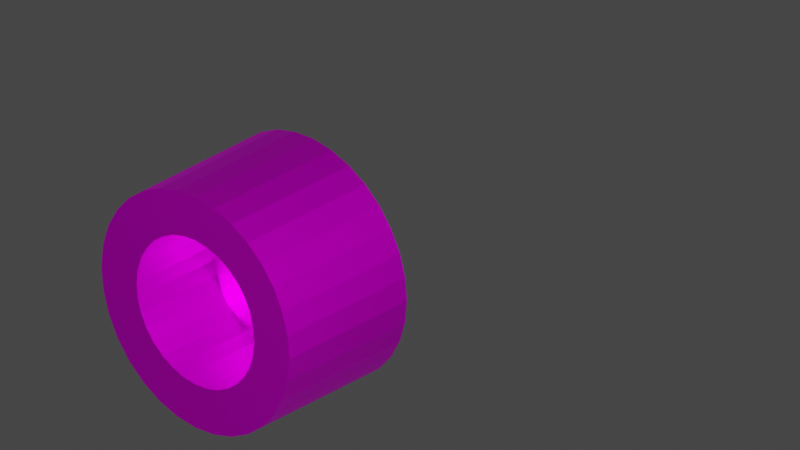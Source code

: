 # Source: models_scene.blend  (saved by Blender 3.3.6; exported with 4.5.12 LTS)
import bpy
from mathutils import Matrix  # noqa: F401  (used for matrix-valued properties, if any)

bpy.ops.wm.read_factory_settings(use_empty=True)
scene = bpy.context.scene
scene.name = 'Scene'

# ---- collections
col_collection = bpy.data.collections.new('Collection'); scene.collection.children.link(col_collection)

# ---- images (referenced by path relative to the original .blend; pixels are not part of the script)
import os
ASSET_DIR = os.environ.get("B2B_ASSET_DIR", "")  # directory of the original .blend (textures are referenced by path, not embedded)
HERE = os.path.dirname(os.path.abspath(__file__))  # packed textures are extracted next to this script under _unpacked/

def load_image(name, relpath, width, height, colorspace="sRGB"):
    """Load a texture the original file referenced (path relative to the .blend, or extracted next to this script)."""
    p = next((c for c in (os.path.join(HERE, relpath), os.path.join(ASSET_DIR, relpath)) if relpath and os.path.exists(c)), "")
    if p:
        img = bpy.data.images.load(p, check_existing=True)
        img.name = name
    else:  # same state as the original file: an image datablock whose file is absent (Cycles renders it pink)
        img = bpy.data.images.new(name, width, height)
        img.source = "FILE"
        img.filepath = "//" + (relpath or name)
    img.colorspace_settings.name = colorspace
    return img
img_color_palette_png = load_image('color_palette.png', 'color_palette.png', 1024, 1024, 'sRGB')
img_metallic_texture_png = load_image('metallic_texture.png', 'metallic_texture.png', 1024, 1024, 'sRGB')

# ---- materials (node trees are filled in below, after node groups)
mat_red2 = bpy.data.materials.new('Red2')
mat_red2.use_transparent_shadow = False
mat_red1 = bpy.data.materials.new('Red1')
mat_red1.alpha_threshold = 0.0
mat_red1.use_transparent_shadow = False
mat_red1.roughness = 0.5
mat_red1.line_color = (0.0, 0.0, 0.0, 1.0)
mat_red3 = bpy.data.materials.new('Red3')
mat_red3.use_transparent_shadow = False
mat_redtestsmart = bpy.data.materials.new('RedTestSmart')
mat_redtestsmart.use_transparent_shadow = False
mat_grass = bpy.data.materials.new('Grass')
mat_grass.use_transparent_shadow = False
mat_lava = bpy.data.materials.new('Lava')
mat_lava.use_transparent_shadow = False
mat_dirtgray = bpy.data.materials.new('DirtGray')
mat_dirtgray.use_transparent_shadow = False
mat_dirtbrown = bpy.data.materials.new('DirtBrown')
mat_dirtbrown.use_transparent_shadow = False
mat_grass2 = bpy.data.materials.new('Grass2')
mat_grass2.use_transparent_shadow = False
mat_tileselector = bpy.data.materials.new('TileSelector')
mat_tileselector.use_transparent_shadow = False
mat_wheat = bpy.data.materials.new('Wheat')
mat_wheat.use_transparent_shadow = False
mat_wood = bpy.data.materials.new('Wood')
mat_wood.use_transparent_shadow = False
mat_clay = bpy.data.materials.new('Clay')
mat_clay.use_transparent_shadow = False
mat_grass3 = bpy.data.materials.new('Grass3')
mat_grass3.use_transparent_shadow = False
mat_bricks = bpy.data.materials.new('Bricks')
mat_bricks.use_transparent_shadow = False
mat_weaponweak = bpy.data.materials.new('WeaponWeak')
mat_weaponweak.use_transparent_shadow = False
mat_weaponstrong = bpy.data.materials.new('WeaponStrong')
mat_weaponstrong.use_transparent_shadow = False

# ---- material node trees
mat_red2.use_nodes = True; mat_red2.node_tree.nodes.clear()
_N = mat_red2.node_tree.nodes; _L = mat_red2.node_tree.links
n0 = _N.new('ShaderNodeBsdfPrincipled'); n0.name = 'Principled BSDF'; n0.location = (10, 300)
n0.distribution = 'GGX'
n0.subsurface_method = 'RANDOM_WALK_SKIN'
n0.inputs[3].default_value = 1.45
n0.inputs[27].default_value = (0.0, 0.0, 0.0, 1.0)
n0.inputs[28].default_value = 1.0
n1 = _N.new('ShaderNodeOutputMaterial'); n1.name = 'Material Output'; n1.location = (300, 300)
n2 = _N.new('ShaderNodeTexImage'); n2.name = 'Image Texture'; n2.location = (-443, 208)
n2.image = img_color_palette_png
_L.new(n0.outputs[0], n1.inputs[0])
_L.new(n2.outputs[0], n0.inputs[0])
n1.is_active_output = True
mat_red1.use_nodes = True; mat_red1.node_tree.nodes.clear()
_N = mat_red1.node_tree.nodes; _L = mat_red1.node_tree.links
n0 = _N.new('ShaderNodeOutputMaterial'); n0.name = 'Material Output'; n0.location = (300, 300)
n1 = _N.new('ShaderNodeBsdfPrincipled'); n1.name = 'Principled BSDF'; n1.location = (10, 300)
n1.distribution = 'GGX'
n1.subsurface_method = 'RANDOM_WALK_SKIN'
n1.inputs[3].default_value = 1.45
n1.inputs[27].default_value = (0.0, 0.0, 0.0, 1.0)
n1.inputs[28].default_value = 1.0
n2 = _N.new('ShaderNodeTexImage'); n2.name = 'Image Texture'; n2.location = (-354, 297)
n2.image = img_color_palette_png
_L.new(n1.outputs[0], n0.inputs[0])
_L.new(n2.outputs[0], n1.inputs[0])
n0.is_active_output = True
mat_red3.use_nodes = True; mat_red3.node_tree.nodes.clear()
_N = mat_red3.node_tree.nodes; _L = mat_red3.node_tree.links
n0 = _N.new('ShaderNodeBsdfPrincipled'); n0.name = 'Principled BSDF'; n0.location = (10, 300)
n0.distribution = 'GGX'
n0.subsurface_method = 'RANDOM_WALK_SKIN'
n0.inputs[3].default_value = 1.45
n0.inputs[27].default_value = (0.0, 0.0, 0.0, 1.0)
n0.inputs[28].default_value = 1.0
n1 = _N.new('ShaderNodeOutputMaterial'); n1.name = 'Material Output'; n1.location = (300, 300)
n2 = _N.new('ShaderNodeTexImage'); n2.name = 'Image Texture'; n2.location = (-443, 208)
n2.image = img_color_palette_png
_L.new(n0.outputs[0], n1.inputs[0])
_L.new(n2.outputs[0], n0.inputs[0])
n1.is_active_output = True
mat_redtestsmart.use_nodes = True; mat_redtestsmart.node_tree.nodes.clear()
_N = mat_redtestsmart.node_tree.nodes; _L = mat_redtestsmart.node_tree.links
n0 = _N.new('ShaderNodeOutputMaterial'); n0.name = 'Material Output'; n0.location = (300, 300)
n1 = _N.new('ShaderNodeTexImage'); n1.name = 'Image Texture'; n1.location = (-443, 208)
n1.image = img_color_palette_png
n2 = _N.new('ShaderNodeBsdfPrincipled'); n2.name = 'Principled BSDF'; n2.location = (10, 300)
n2.distribution = 'GGX'
n2.subsurface_method = 'RANDOM_WALK_SKIN'
n2.inputs[3].default_value = 1.45
n2.inputs[27].default_value = (0.0, 0.0, 0.0, 1.0)
n2.inputs[28].default_value = 1.0
_L.new(n2.outputs[0], n0.inputs[0])
_L.new(n1.outputs[0], n2.inputs[0])
n0.is_active_output = True
mat_grass.use_nodes = True; mat_grass.node_tree.nodes.clear()
_N = mat_grass.node_tree.nodes; _L = mat_grass.node_tree.links
n0 = _N.new('ShaderNodeBsdfPrincipled'); n0.name = 'Principled BSDF'; n0.location = (10, 300)
n0.distribution = 'GGX'
n0.subsurface_method = 'RANDOM_WALK_SKIN'
n0.inputs[3].default_value = 1.45
n0.inputs[27].default_value = (0.0, 0.0, 0.0, 1.0)
n0.inputs[28].default_value = 1.0
n1 = _N.new('ShaderNodeOutputMaterial'); n1.name = 'Material Output'; n1.location = (300, 300)
n2 = _N.new('ShaderNodeTexImage'); n2.name = 'Image Texture'; n2.location = (-384, 265)
n2.image = img_color_palette_png
_L.new(n0.outputs[0], n1.inputs[0])
_L.new(n2.outputs[0], n0.inputs[0])
n1.is_active_output = True
mat_lava.use_nodes = True; mat_lava.node_tree.nodes.clear()
_N = mat_lava.node_tree.nodes; _L = mat_lava.node_tree.links
n0 = _N.new('ShaderNodeBsdfPrincipled'); n0.name = 'Principled BSDF'; n0.location = (10, 300)
n0.distribution = 'GGX'
n0.subsurface_method = 'RANDOM_WALK_SKIN'
n0.inputs[3].default_value = 1.45
n0.inputs[27].default_value = (0.0, 0.0, 0.0, 1.0)
n0.inputs[28].default_value = 1.0
n1 = _N.new('ShaderNodeOutputMaterial'); n1.name = 'Material Output'; n1.location = (300, 300)
n2 = _N.new('ShaderNodeTexImage'); n2.name = 'Image Texture'; n2.location = (-384, 265)
n2.image = img_color_palette_png
_L.new(n0.outputs[0], n1.inputs[0])
_L.new(n2.outputs[0], n0.inputs[0])
n1.is_active_output = True
mat_dirtgray.use_nodes = True; mat_dirtgray.node_tree.nodes.clear()
_N = mat_dirtgray.node_tree.nodes; _L = mat_dirtgray.node_tree.links
n0 = _N.new('ShaderNodeBsdfPrincipled'); n0.name = 'Principled BSDF'; n0.location = (10, 300)
n0.distribution = 'GGX'
n0.subsurface_method = 'RANDOM_WALK_SKIN'
n0.inputs[3].default_value = 1.45
n0.inputs[27].default_value = (0.0, 0.0, 0.0, 1.0)
n0.inputs[28].default_value = 1.0
n1 = _N.new('ShaderNodeOutputMaterial'); n1.name = 'Material Output'; n1.location = (300, 300)
n2 = _N.new('ShaderNodeTexImage'); n2.name = 'Image Texture'; n2.location = (-384, 265)
n2.image = img_color_palette_png
_L.new(n0.outputs[0], n1.inputs[0])
_L.new(n2.outputs[0], n0.inputs[0])
n1.is_active_output = True
mat_dirtbrown.use_nodes = True; mat_dirtbrown.node_tree.nodes.clear()
_N = mat_dirtbrown.node_tree.nodes; _L = mat_dirtbrown.node_tree.links
n0 = _N.new('ShaderNodeBsdfPrincipled'); n0.name = 'Principled BSDF'; n0.location = (10, 300)
n0.distribution = 'GGX'
n0.subsurface_method = 'RANDOM_WALK_SKIN'
n0.inputs[3].default_value = 1.45
n0.inputs[27].default_value = (0.0, 0.0, 0.0, 1.0)
n0.inputs[28].default_value = 1.0
n1 = _N.new('ShaderNodeOutputMaterial'); n1.name = 'Material Output'; n1.location = (300, 300)
n2 = _N.new('ShaderNodeTexImage'); n2.name = 'Image Texture'; n2.location = (-384, 265)
n2.image = img_color_palette_png
_L.new(n0.outputs[0], n1.inputs[0])
_L.new(n2.outputs[0], n0.inputs[0])
n1.is_active_output = True
mat_grass2.use_nodes = True; mat_grass2.node_tree.nodes.clear()
_N = mat_grass2.node_tree.nodes; _L = mat_grass2.node_tree.links
n0 = _N.new('ShaderNodeBsdfPrincipled'); n0.name = 'Principled BSDF'; n0.location = (10, 300)
n0.distribution = 'GGX'
n0.subsurface_method = 'RANDOM_WALK_SKIN'
n0.inputs[3].default_value = 1.45
n0.inputs[27].default_value = (0.0, 0.0, 0.0, 1.0)
n0.inputs[28].default_value = 1.0
n1 = _N.new('ShaderNodeOutputMaterial'); n1.name = 'Material Output'; n1.location = (300, 300)
n2 = _N.new('ShaderNodeTexImage'); n2.name = 'Image Texture'; n2.location = (-384, 265)
n2.image = img_color_palette_png
_L.new(n0.outputs[0], n1.inputs[0])
_L.new(n2.outputs[0], n0.inputs[0])
n1.is_active_output = True
mat_tileselector.use_nodes = True; mat_tileselector.node_tree.nodes.clear()
_N = mat_tileselector.node_tree.nodes; _L = mat_tileselector.node_tree.links
n0 = _N.new('ShaderNodeBsdfPrincipled'); n0.name = 'Principled BSDF'; n0.location = (10, 300)
n0.distribution = 'GGX'
n0.subsurface_method = 'RANDOM_WALK_SKIN'
n0.inputs[3].default_value = 1.45
n0.inputs[27].default_value = (0.0, 0.0, 0.0, 1.0)
n0.inputs[28].default_value = 1.0
n1 = _N.new('ShaderNodeOutputMaterial'); n1.name = 'Material Output'; n1.location = (300, 300)
n2 = _N.new('ShaderNodeTexImage'); n2.name = 'Image Texture'; n2.location = (-364, 262)
n2.image = img_color_palette_png
_L.new(n0.outputs[0], n1.inputs[0])
_L.new(n2.outputs[0], n0.inputs[0])
n1.is_active_output = True
mat_wheat.use_nodes = True; mat_wheat.node_tree.nodes.clear()
_N = mat_wheat.node_tree.nodes; _L = mat_wheat.node_tree.links
n0 = _N.new('ShaderNodeBsdfPrincipled'); n0.name = 'Principled BSDF'; n0.location = (10, 300)
n0.distribution = 'GGX'
n0.subsurface_method = 'RANDOM_WALK_SKIN'
n0.inputs[3].default_value = 1.45
n0.inputs[27].default_value = (0.0, 0.0, 0.0, 1.0)
n0.inputs[28].default_value = 1.0
n1 = _N.new('ShaderNodeOutputMaterial'); n1.name = 'Material Output'; n1.location = (300, 300)
n2 = _N.new('ShaderNodeTexImage'); n2.name = 'Image Texture'; n2.location = (-384, 265)
n2.image = img_color_palette_png
_L.new(n0.outputs[0], n1.inputs[0])
_L.new(n2.outputs[0], n0.inputs[0])
n1.is_active_output = True
mat_wood.use_nodes = True; mat_wood.node_tree.nodes.clear()
_N = mat_wood.node_tree.nodes; _L = mat_wood.node_tree.links
n0 = _N.new('ShaderNodeBsdfPrincipled'); n0.name = 'Principled BSDF'; n0.location = (10, 300)
n0.distribution = 'GGX'
n0.subsurface_method = 'RANDOM_WALK_SKIN'
n0.inputs[3].default_value = 1.45
n0.inputs[27].default_value = (0.0, 0.0, 0.0, 1.0)
n0.inputs[28].default_value = 1.0
n1 = _N.new('ShaderNodeOutputMaterial'); n1.name = 'Material Output'; n1.location = (300, 300)
n2 = _N.new('ShaderNodeTexImage'); n2.name = 'Image Texture'; n2.location = (-384, 265)
n2.image = img_color_palette_png
_L.new(n0.outputs[0], n1.inputs[0])
_L.new(n2.outputs[0], n0.inputs[0])
n1.is_active_output = True
mat_clay.use_nodes = True; mat_clay.node_tree.nodes.clear()
_N = mat_clay.node_tree.nodes; _L = mat_clay.node_tree.links
n0 = _N.new('ShaderNodeBsdfPrincipled'); n0.name = 'Principled BSDF'; n0.location = (10, 300)
n0.distribution = 'GGX'
n0.subsurface_method = 'RANDOM_WALK_SKIN'
n0.inputs[3].default_value = 1.45
n0.inputs[27].default_value = (0.0, 0.0, 0.0, 1.0)
n0.inputs[28].default_value = 1.0
n1 = _N.new('ShaderNodeOutputMaterial'); n1.name = 'Material Output'; n1.location = (300, 300)
n2 = _N.new('ShaderNodeTexImage'); n2.name = 'Image Texture'; n2.location = (-384, 265)
n2.image = img_color_palette_png
_L.new(n0.outputs[0], n1.inputs[0])
_L.new(n2.outputs[0], n0.inputs[0])
n1.is_active_output = True
mat_grass3.use_nodes = True; mat_grass3.node_tree.nodes.clear()
_N = mat_grass3.node_tree.nodes; _L = mat_grass3.node_tree.links
n0 = _N.new('ShaderNodeBsdfPrincipled'); n0.name = 'Principled BSDF'; n0.location = (10, 300)
n0.distribution = 'GGX'
n0.subsurface_method = 'RANDOM_WALK_SKIN'
n0.inputs[3].default_value = 1.45
n0.inputs[27].default_value = (0.0, 0.0, 0.0, 1.0)
n0.inputs[28].default_value = 1.0
n1 = _N.new('ShaderNodeOutputMaterial'); n1.name = 'Material Output'; n1.location = (300, 300)
n2 = _N.new('ShaderNodeTexImage'); n2.name = 'Image Texture'; n2.location = (-448, 398)
n2.image = img_color_palette_png
_L.new(n0.outputs[0], n1.inputs[0])
_L.new(n2.outputs[0], n0.inputs[0])
n1.is_active_output = True
mat_bricks.use_nodes = True; mat_bricks.node_tree.nodes.clear()
_N = mat_bricks.node_tree.nodes; _L = mat_bricks.node_tree.links
n0 = _N.new('ShaderNodeBsdfPrincipled'); n0.name = 'Principled BSDF'; n0.location = (10, 300)
n0.distribution = 'GGX'
n0.subsurface_method = 'RANDOM_WALK_SKIN'
n0.inputs[3].default_value = 1.45
n0.inputs[27].default_value = (0.0, 0.0, 0.0, 1.0)
n0.inputs[28].default_value = 1.0
n1 = _N.new('ShaderNodeOutputMaterial'); n1.name = 'Material Output'; n1.location = (300, 300)
n2 = _N.new('ShaderNodeTexImage'); n2.name = 'Image Texture'; n2.location = (-487, 262)
n2.image = img_color_palette_png
_L.new(n0.outputs[0], n1.inputs[0])
_L.new(n2.outputs[0], n0.inputs[0])
n1.is_active_output = True
mat_weaponweak.use_nodes = True; mat_weaponweak.node_tree.nodes.clear()
_N = mat_weaponweak.node_tree.nodes; _L = mat_weaponweak.node_tree.links
n0 = _N.new('ShaderNodeBsdfPrincipled'); n0.name = 'Principled BSDF'; n0.location = (-155, 385)
n0.distribution = 'GGX'
n0.subsurface_method = 'RANDOM_WALK_SKIN'
n0.inputs[1].default_value = 1.0
n0.inputs[3].default_value = 1.45
n0.inputs[27].default_value = (0.0, 0.0, 0.0, 1.0)
n0.inputs[28].default_value = 1.0
n1 = _N.new('ShaderNodeOutputMaterial'); n1.name = 'Material Output'; n1.location = (135, 385)
n2 = _N.new('ShaderNodeTexImage'); n2.name = 'Image Texture'; n2.location = (-512, 278)
n2.image = img_metallic_texture_png
_L.new(n0.outputs[0], n1.inputs[0])
_L.new(n2.outputs[0], n0.inputs[0])
n1.is_active_output = True
mat_weaponstrong.use_nodes = True; mat_weaponstrong.node_tree.nodes.clear()
_N = mat_weaponstrong.node_tree.nodes; _L = mat_weaponstrong.node_tree.links
n0 = _N.new('ShaderNodeBsdfPrincipled'); n0.name = 'Principled BSDF'; n0.location = (-155, 385)
n0.distribution = 'GGX'
n0.subsurface_method = 'RANDOM_WALK_SKIN'
n0.inputs[1].default_value = 1.0
n0.inputs[3].default_value = 1.45
n0.inputs[27].default_value = (0.0, 0.0, 0.0, 1.0)
n0.inputs[28].default_value = 1.0
n1 = _N.new('ShaderNodeOutputMaterial'); n1.name = 'Material Output'; n1.location = (135, 385)
n2 = _N.new('ShaderNodeTexImage'); n2.name = 'Image Texture'; n2.location = (-512, 278)
n2.image = img_metallic_texture_png
_L.new(n0.outputs[0], n1.inputs[0])
_L.new(n2.outputs[0], n0.inputs[0])
n1.is_active_output = True

# ---- world
world_world = bpy.data.worlds.new('World'); scene.world = world_world
world_world.use_nodes = True; world_world.node_tree.nodes.clear()
_N = world_world.node_tree.nodes; _L = world_world.node_tree.links
n0 = _N.new('ShaderNodeOutputWorld'); n0.name = 'World Output'; n0.location = (300, 300)
n1 = _N.new('ShaderNodeBackground'); n1.name = 'Background'; n1.location = (10, 300)
n1.inputs[0].default_value = (0.05088, 0.05088, 0.05088, 1.0)
_L.new(n1.outputs[0], n0.inputs[0])
n0.is_active_output = True
world_world.color = (0.05088, 0.05088, 0.05088)
world_world.use_sun_shadow = False
world_world.sun_shadow_jitter_overblur = 0.0

# ---- cameras
cam_camera = bpy.data.cameras.new('Camera')
cam_camera.type = 'ORTHO'
cam_camera.clip_end = 100.0
cam_camera.ortho_scale = 4.814

# ---- lights
light_light = bpy.data.lights.new('Light', 'POINT')
light_light.transmission_factor = 0.0
light_light.energy = 2.5e+04
light_light.shadow_soft_size = 0.1
light_light.shadow_maximum_resolution = 0.006
light_light.use_absolute_resolution = True

# ---- meshes
me_cube = bpy.data.meshes.new('Cube')
me_cube.from_pydata([(0.8904, 1.0, 1.89), (0.8904, 0.8904, 2.0), (1.0, 0.8904, 1.89), (0.8904, 0.8904, 0.0), (0.8904, 1.0, 0.1096), (1.0, 0.8904, 0.1096), (1.0, -0.8904, 1.89), (0.8904, -0.8904, 2.0), (0.8904, -1.0, 1.89), (1.0, -0.8904, 0.1096), (0.8904, -1.0, 0.1096), (0.8904, -0.8904, 0.0), (-0.8904, 1.0, 1.89), (-1.0, 0.8904, 1.89), (-0.8904, 0.8904, 2.0), (-1.0, 0.8904, 0.1096), (-0.8904, 1.0, 0.1096), (-0.8904, 0.8904, 0.0), (-1.0, -0.8904, 1.89), (-0.8904, -1.0, 1.89), (-0.8904, -0.8904, 2.0), (-0.8904, -0.8904, 0.0), (-0.8904, -1.0, 0.1096), (-1.0, -0.8904, 0.1096)], [], [(17, 3, 11, 21), (23, 18, 13, 15), (10, 8, 19, 22), (1, 14, 20, 7), (5, 2, 6, 9), (0, 1, 2), (3, 4, 5), (6, 7, 8), (9, 10, 11), (12, 13, 14), (15, 16, 17), (18, 19, 20), (21, 22, 23), (17, 21, 23, 15), (3, 17, 16, 4), (2, 5, 4, 0), (22, 19, 18, 23), (8, 10, 9, 6), (12, 16, 15, 13), (7, 20, 19, 8), (1, 7, 6, 2), (21, 11, 10, 22), (20, 14, 13, 18), (14, 1, 0, 12), (11, 3, 5, 9), (16, 12, 0, 4)])
_uv = me_cube.uv_layers.new(name='UVMap')
_uv.uv.foreach_set('vector', [0.08826, 0.9677, 0.09368, 0.9677, 0.09368, 0.9731, 0.08826, 0.9731, 0.09434, 0.9556, 0.09976, 0.9556, 0.09976, 0.961, 0.09434, 0.961, 0.09434, 0.9738, 0.09976, 0.9738, 0.09976, 0.9792, 0.09434, 0.9792, 0.1004, 0.9677, 0.1058, 0.9677, 0.1058, 0.9731, 0.1004, 0.9731, 0.09434, 0.9677, 0.09976, 0.9677, 0.09976, 0.9731, 0.09434, 0.9731, 0.2893, 0.974, 0.2896, 0.974, 0.2893, 0.9744, 0.2823, 0.9748, 0.2823, 0.9744, 0.2827, 0.9748, 0.2893, 0.9814, 0.2896, 0.9818, 0.2893, 0.9818, 0.2827, 0.981, 0.2823, 0.9814, 0.2823, 0.981, 0.2893, 0.9674, 0.2893, 0.967, 0.2896, 0.967, 0.2757, 0.9748, 0.2761, 0.9744, 0.2761, 0.9748, 0.2893, 0.9608, 0.2893, 0.9604, 0.2896, 0.9608, 0.2761, 0.981, 0.2761, 0.9814, 0.2757, 0.981, 0.2761, 0.9748, 0.2761, 0.981, 0.2757, 0.981, 0.2757, 0.9748, 0.2823, 0.9748, 0.2761, 0.9748, 0.2761, 0.9744, 0.2823, 0.9744, 0.2893, 0.9748, 0.283, 0.9748, 0.283, 0.974, 0.2893, 0.974, 0.283, 0.9604, 0.2893, 0.9604, 0.2893, 0.9608, 0.283, 0.9608, 0.2893, 0.9818, 0.283, 0.9818, 0.283, 0.981, 0.2893, 0.981, 0.2893, 0.9678, 0.283, 0.9678, 0.283, 0.967, 0.2893, 0.967, 0.2896, 0.9818, 0.2896, 0.988, 0.2893, 0.988, 0.2893, 0.9818, 0.29, 0.9748, 0.29, 0.981, 0.2893, 0.981, 0.2893, 0.9748, 0.2761, 0.981, 0.2823, 0.981, 0.2823, 0.9814, 0.2761, 0.9814, 0.2896, 0.9608, 0.2896, 0.967, 0.2893, 0.967, 0.2893, 0.9608, 0.2896, 0.9678, 0.2896, 0.974, 0.2893, 0.974, 0.2893, 0.9678, 0.2823, 0.981, 0.2823, 0.9748, 0.283, 0.9748, 0.283, 0.981, 0.09434, 0.9616, 0.09976, 0.9616, 0.09976, 0.9671, 0.09434, 0.9671])
me_cube.materials.append(mat_red2)
me_cube.use_mirror_vertex_groups = False
me_cube.update()
me_cube_001 = bpy.data.meshes.new('Cube.001')
me_cube_001.from_pydata([(0.8904, 1.0, 1.89), (0.8904, 0.8904, 2.0), (1.0, 0.8904, 1.89), (0.8904, 0.8904, 0.0), (0.8904, 1.0, 0.1096), (1.0, 0.8904, 0.1096), (1.0, -0.8904, 1.89), (0.8904, -0.8904, 2.0), (0.8904, -1.0, 1.89), (1.0, -0.8904, 0.1096), (0.8904, -1.0, 0.1096), (0.8904, -0.8904, 0.0), (-0.8904, 1.0, 1.89), (-1.0, 0.8904, 1.89), (-0.8904, 0.8904, 2.0), (-1.0, 0.8904, 0.1096), (-0.8904, 1.0, 0.1096), (-0.8904, 0.8904, 0.0), (-1.0, -0.8904, 1.89), (-0.8904, -1.0, 1.89), (-0.8904, -0.8904, 2.0), (-0.8904, -0.8904, 0.0), (-0.8904, -1.0, 0.1096), (-1.0, -0.8904, 0.1096)], [], [(17, 3, 11, 21), (23, 18, 13, 15), (10, 8, 19, 22), (1, 14, 20, 7), (5, 2, 6, 9), (0, 1, 2), (3, 4, 5), (6, 7, 8), (9, 10, 11), (12, 13, 14), (15, 16, 17), (18, 19, 20), (21, 22, 23), (17, 21, 23, 15), (3, 17, 16, 4), (2, 5, 4, 0), (22, 19, 18, 23), (8, 10, 9, 6), (12, 16, 15, 13), (7, 20, 19, 8), (1, 7, 6, 2), (21, 11, 10, 22), (20, 14, 13, 18), (14, 1, 0, 12), (11, 3, 5, 9), (16, 12, 0, 4)])
_uv = me_cube_001.uv_layers.new(name='UVMap')
_uv.uv.foreach_set('vector', [0.02633, 0.9677, 0.03174, 0.9677, 0.03174, 0.9731, 0.02633, 0.9731, 0.03241, 0.9556, 0.03782, 0.9556, 0.03782, 0.961, 0.03241, 0.961, 0.03241, 0.9738, 0.03782, 0.9738, 0.03782, 0.9792, 0.03241, 0.9792, 0.03849, 0.9677, 0.04391, 0.9677, 0.04391, 0.9731, 0.03849, 0.9731, 0.03241, 0.9677, 0.03782, 0.9677, 0.03782, 0.9731, 0.03241, 0.9731, 0.2893, 0.974, 0.2896, 0.974, 0.2893, 0.9744, 0.2823, 0.9748, 0.2823, 0.9744, 0.2827, 0.9748, 0.2893, 0.9814, 0.2896, 0.9818, 0.2893, 0.9818, 0.2827, 0.981, 0.2823, 0.9814, 0.2823, 0.981, 0.2893, 0.9674, 0.2893, 0.967, 0.2896, 0.967, 0.2757, 0.9748, 0.2761, 0.9744, 0.2761, 0.9748, 0.2893, 0.9608, 0.2893, 0.9604, 0.2896, 0.9608, 0.2761, 0.981, 0.2761, 0.9814, 0.2757, 0.981, 0.2761, 0.9748, 0.2761, 0.981, 0.2757, 0.981, 0.2757, 0.9748, 0.2823, 0.9748, 0.2761, 0.9748, 0.2761, 0.9744, 0.2823, 0.9744, 0.2893, 0.9748, 0.283, 0.9748, 0.283, 0.974, 0.2893, 0.974, 0.283, 0.9604, 0.2893, 0.9604, 0.2893, 0.9608, 0.283, 0.9608, 0.2893, 0.9818, 0.283, 0.9818, 0.283, 0.981, 0.2893, 0.981, 0.2893, 0.9678, 0.283, 0.9678, 0.283, 0.967, 0.2893, 0.967, 0.2896, 0.9818, 0.2896, 0.988, 0.2893, 0.988, 0.2893, 0.9818, 0.29, 0.9748, 0.29, 0.981, 0.2893, 0.981, 0.2893, 0.9748, 0.2761, 0.981, 0.2823, 0.981, 0.2823, 0.9814, 0.2761, 0.9814, 0.2896, 0.9608, 0.2896, 0.967, 0.2893, 0.967, 0.2893, 0.9608, 0.2896, 0.9678, 0.2896, 0.974, 0.2893, 0.974, 0.2893, 0.9678, 0.2823, 0.981, 0.2823, 0.9748, 0.283, 0.9748, 0.283, 0.981, 0.03241, 0.9616, 0.03782, 0.9616, 0.03782, 0.9671, 0.03241, 0.9671])
me_cube_001.materials.append(mat_red1)
me_cube_001.use_mirror_vertex_groups = False
me_cube_001.update()
me_cube_002 = bpy.data.meshes.new('Cube.002')
me_cube_002.from_pydata([(0.8904, 1.0, 1.89), (0.8904, 0.8904, 2.0), (1.0, 0.8904, 1.89), (0.8904, 0.8904, 0.0), (0.8904, 1.0, 0.1096), (1.0, 0.8904, 0.1096), (1.0, -0.8904, 1.89), (0.8904, -0.8904, 2.0), (0.8904, -1.0, 1.89), (1.0, -0.8904, 0.1096), (0.8904, -1.0, 0.1096), (0.8904, -0.8904, 0.0), (-0.8904, 1.0, 1.89), (-1.0, 0.8904, 1.89), (-0.8904, 0.8904, 2.0), (-1.0, 0.8904, 0.1096), (-0.8904, 1.0, 0.1096), (-0.8904, 0.8904, 0.0), (-1.0, -0.8904, 1.89), (-0.8904, -1.0, 1.89), (-0.8904, -0.8904, 2.0), (-0.8904, -0.8904, 0.0), (-0.8904, -1.0, 0.1096), (-1.0, -0.8904, 0.1096)], [], [(17, 3, 11, 21), (23, 18, 13, 15), (10, 8, 19, 22), (1, 14, 20, 7), (5, 2, 6, 9), (0, 1, 2), (3, 4, 5), (6, 7, 8), (9, 10, 11), (12, 13, 14), (15, 16, 17), (18, 19, 20), (21, 22, 23), (17, 21, 23, 15), (3, 17, 16, 4), (2, 5, 4, 0), (22, 19, 18, 23), (8, 10, 9, 6), (12, 16, 15, 13), (7, 20, 19, 8), (1, 7, 6, 2), (21, 11, 10, 22), (20, 14, 13, 18), (14, 1, 0, 12), (11, 3, 5, 9), (16, 12, 0, 4)])
_uv = me_cube_002.uv_layers.new(name='UVMap')
_uv.uv.foreach_set('vector', [0.1442, 0.9677, 0.1497, 0.9677, 0.1497, 0.9731, 0.1442, 0.9731, 0.1503, 0.9556, 0.1557, 0.9556, 0.1557, 0.961, 0.1503, 0.961, 0.1503, 0.9738, 0.1557, 0.9738, 0.1557, 0.9792, 0.1503, 0.9792, 0.1564, 0.9677, 0.1618, 0.9677, 0.1618, 0.9731, 0.1564, 0.9731, 0.1503, 0.9677, 0.1557, 0.9677, 0.1557, 0.9731, 0.1503, 0.9731, 0.2893, 0.974, 0.2896, 0.974, 0.2893, 0.9744, 0.2823, 0.9748, 0.2823, 0.9744, 0.2827, 0.9748, 0.2893, 0.9814, 0.2896, 0.9818, 0.2893, 0.9818, 0.2827, 0.981, 0.2823, 0.9814, 0.2823, 0.981, 0.2893, 0.9674, 0.2893, 0.967, 0.2896, 0.967, 0.2757, 0.9748, 0.2761, 0.9744, 0.2761, 0.9748, 0.2893, 0.9608, 0.2893, 0.9604, 0.2896, 0.9608, 0.2761, 0.981, 0.2761, 0.9814, 0.2757, 0.981, 0.2761, 0.9748, 0.2761, 0.981, 0.2757, 0.981, 0.2757, 0.9748, 0.2823, 0.9748, 0.2761, 0.9748, 0.2761, 0.9744, 0.2823, 0.9744, 0.2893, 0.9748, 0.283, 0.9748, 0.283, 0.974, 0.2893, 0.974, 0.283, 0.9604, 0.2893, 0.9604, 0.2893, 0.9608, 0.283, 0.9608, 0.2893, 0.9818, 0.283, 0.9818, 0.283, 0.981, 0.2893, 0.981, 0.2893, 0.9678, 0.283, 0.9678, 0.283, 0.967, 0.2893, 0.967, 0.2896, 0.9818, 0.2896, 0.988, 0.2893, 0.988, 0.2893, 0.9818, 0.29, 0.9748, 0.29, 0.981, 0.2893, 0.981, 0.2893, 0.9748, 0.2761, 0.981, 0.2823, 0.981, 0.2823, 0.9814, 0.2761, 0.9814, 0.2896, 0.9608, 0.2896, 0.967, 0.2893, 0.967, 0.2893, 0.9608, 0.2896, 0.9678, 0.2896, 0.974, 0.2893, 0.974, 0.2893, 0.9678, 0.2823, 0.981, 0.2823, 0.9748, 0.283, 0.9748, 0.283, 0.981, 0.1503, 0.9616, 0.1557, 0.9616, 0.1557, 0.9671, 0.1503, 0.9671])
me_cube_002.materials.append(mat_red3)
me_cube_002.use_mirror_vertex_groups = False
me_cube_002.update()
me_cube_003 = bpy.data.meshes.new('Cube.003')
me_cube_003.from_pydata([(0.8904, 1.0, 1.89), (0.8904, 0.8904, 2.0), (1.0, 0.8904, 1.89), (0.8904, 0.8904, 0.0), (0.8904, 1.0, 0.1096), (1.0, 0.8904, 0.1096), (1.0, -0.8904, 1.89), (0.8904, -0.8904, 2.0), (0.8904, -1.0, 1.89), (1.0, -0.8904, 0.1096), (0.8904, -1.0, 0.1096), (0.8904, -0.8904, 0.0), (-0.8904, 1.0, 1.89), (-1.0, 0.8904, 1.89), (-0.8904, 0.8904, 2.0), (-1.0, 0.8904, 0.1096), (-0.8904, 1.0, 0.1096), (-0.8904, 0.8904, 0.0), (-1.0, -0.8904, 1.89), (-0.8904, -1.0, 1.89), (-0.8904, -0.8904, 2.0), (-0.8904, -0.8904, 0.0), (-0.8904, -1.0, 0.1096), (-1.0, -0.8904, 0.1096)], [], [(17, 3, 11, 21), (23, 18, 13, 15), (10, 8, 19, 22), (1, 14, 20, 7), (5, 2, 6, 9), (0, 1, 2), (3, 4, 5), (6, 7, 8), (9, 10, 11), (12, 13, 14), (15, 16, 17), (18, 19, 20), (21, 22, 23), (17, 21, 23, 15), (3, 17, 16, 4), (2, 5, 4, 0), (22, 19, 18, 23), (8, 10, 9, 6), (12, 16, 15, 13), (7, 20, 19, 8), (1, 7, 6, 2), (21, 11, 10, 22), (20, 14, 13, 18), (14, 1, 0, 12), (11, 3, 5, 9), (16, 12, 0, 4)])
_uv = me_cube_003.uv_layers.new(name='UVMap')
_uv.uv.foreach_set('vector', [0.2125, 0.9677, 0.2179, 0.9677, 0.2179, 0.9731, 0.2125, 0.9731, 0.2186, 0.9556, 0.224, 0.9556, 0.224, 0.961, 0.2186, 0.961, 0.2186, 0.9738, 0.224, 0.9738, 0.224, 0.9792, 0.2186, 0.9792, 0.2247, 0.9677, 0.2301, 0.9677, 0.2301, 0.9731, 0.2247, 0.9731, 0.2186, 0.9677, 0.224, 0.9677, 0.224, 0.9731, 0.2186, 0.9731, 0.2893, 0.974, 0.2896, 0.974, 0.2893, 0.9744, 0.2823, 0.9748, 0.2823, 0.9744, 0.2827, 0.9748, 0.2893, 0.9814, 0.2896, 0.9818, 0.2893, 0.9818, 0.2827, 0.981, 0.2823, 0.9814, 0.2823, 0.981, 0.2893, 0.9674, 0.2893, 0.967, 0.2896, 0.967, 0.2757, 0.9748, 0.2761, 0.9744, 0.2761, 0.9748, 0.2893, 0.9608, 0.2893, 0.9604, 0.2896, 0.9608, 0.2761, 0.981, 0.2761, 0.9814, 0.2757, 0.981, 0.2761, 0.9748, 0.2761, 0.981, 0.2757, 0.981, 0.2757, 0.9748, 0.2823, 0.9748, 0.2761, 0.9748, 0.2761, 0.9744, 0.2823, 0.9744, 0.2893, 0.9748, 0.283, 0.9748, 0.283, 0.974, 0.2893, 0.974, 0.283, 0.9604, 0.2893, 0.9604, 0.2893, 0.9608, 0.283, 0.9608, 0.2893, 0.9818, 0.283, 0.9818, 0.283, 0.981, 0.2893, 0.981, 0.2893, 0.9678, 0.283, 0.9678, 0.283, 0.967, 0.2893, 0.967, 0.2896, 0.9818, 0.2896, 0.988, 0.2893, 0.988, 0.2893, 0.9818, 0.29, 0.9748, 0.29, 0.981, 0.2893, 0.981, 0.2893, 0.9748, 0.2761, 0.981, 0.2823, 0.981, 0.2823, 0.9814, 0.2761, 0.9814, 0.2896, 0.9608, 0.2896, 0.967, 0.2893, 0.967, 0.2893, 0.9608, 0.2896, 0.9678, 0.2896, 0.974, 0.2893, 0.974, 0.2893, 0.9678, 0.2823, 0.981, 0.2823, 0.9748, 0.283, 0.9748, 0.283, 0.981, 0.2186, 0.9616, 0.224, 0.9616, 0.224, 0.9671, 0.2186, 0.9671])
me_cube_003.materials.append(mat_redtestsmart)
me_cube_003.use_mirror_vertex_groups = False
me_cube_003.update()
me_plane = bpy.data.meshes.new('Plane')
me_plane.from_pydata([(-2.0, -2.0, 0.0), (2.0, -2.0, 0.0), (-2.0, 2.0, 0.0), (2.0, 2.0, 0.0)], [], [(0, 1, 3, 2)])
_uv = me_plane.uv_layers.new(name='UVMap')
_uv.uv.foreach_set('vector', [-2.506e-06, 0.5, 0.25, 0.5, 0.25, 0.75, -2.506e-06, 0.75])
me_plane.materials.append(mat_grass)
me_plane.update()
me_plane_001 = bpy.data.meshes.new('Plane.001')
me_plane_001.from_pydata([(-2.0, -2.0, 0.0), (2.0, -2.0, 0.0), (-2.0, 2.0, 0.0), (2.0, 2.0, 0.0)], [], [(0, 1, 3, 2)])
_uv = me_plane_001.uv_layers.new(name='UVMap')
_uv.uv.foreach_set('vector', [0.25, 0.5, 0.5, 0.5, 0.5, 0.75, 0.25, 0.75])
me_plane_001.materials.append(mat_lava)
me_plane_001.update()
me_plane_002 = bpy.data.meshes.new('Plane.002')
me_plane_002.from_pydata([(-2.0, -2.0, 0.0), (2.0, -2.0, 0.0), (-2.0, 2.0, 0.0), (2.0, 2.0, 0.0)], [], [(0, 1, 3, 2)])
_uv = me_plane_002.uv_layers.new(name='UVMap')
_uv.uv.foreach_set('vector', [0.5, 0.5, 0.75, 0.5, 0.75, 0.75, 0.5, 0.75])
me_plane_002.materials.append(mat_dirtgray)
me_plane_002.update()
me_plane_003 = bpy.data.meshes.new('Plane.003')
me_plane_003.from_pydata([(-2.0, -2.0, 0.0), (2.0, -2.0, 0.0), (-2.0, 2.0, 0.0), (2.0, 2.0, 0.0)], [], [(0, 1, 3, 2)])
_uv = me_plane_003.uv_layers.new(name='UVMap')
_uv.uv.foreach_set('vector', [0.75, 0.5, 0.9999, 0.5002, 0.9999, 0.7502, 0.7499, 0.7502])
me_plane_003.materials.append(mat_dirtbrown)
me_plane_003.update()
me_plane_004 = bpy.data.meshes.new('Plane.004')
me_plane_004.from_pydata([(-2.0, -2.0, 0.0), (2.0, -2.0, 0.0), (-2.0, 2.0, 0.0), (2.0, 2.0, 0.0)], [], [(0, 1, 3, 2)])
_uv = me_plane_004.uv_layers.new(name='UVMap')
_uv.uv.foreach_set('vector', [-2.506e-06, 0.25, 0.25, 0.25, 0.25, 0.5, -2.506e-06, 0.5])
me_plane_004.materials.append(mat_grass2)
me_plane_004.update()
me_cube_004 = bpy.data.meshes.new('Cube.004')
me_cube_004.from_pydata([(-2.0, -2.0, 0.0), (-2.0, -2.0, 0.2), (-2.0, 2.0, 0.0), (-2.0, 2.0, 0.2), (2.0, -2.0, 0.0), (2.0, -2.0, 0.2), (2.0, 2.0, 0.0), (2.0, 2.0, 0.2), (-1.351, 1.6, 0.0), (-1.452, 1.561, 0.0), (1.507, -1.507, 0.0), (1.561, 1.452, 0.0), (1.6, -1.351, 0.0), (1.6, 1.351, 0.0), (1.561, -1.452, 0.0), (1.351, 1.6, 0.0), (1.452, 1.561, 0.0), (-1.6, -1.351, 0.0), (-1.6, 1.351, 0.0), (-1.561, -1.452, 0.0), (-1.507, -1.507, 0.0), (-1.561, 1.452, 0.0), (1.452, -1.561, 0.0), (1.351, -1.6, 0.0), (-1.351, -1.6, 0.0), (-1.452, -1.561, 0.0), (-1.6, -1.351, 0.2), (-1.6, 1.351, 0.2), (-1.561, -1.452, 0.2), (-1.561, 1.452, 0.2), (-1.452, 1.561, 0.2), (1.452, 1.561, 0.2), (1.507, 1.507, 0.2), (1.351, 1.6, 0.2), (-1.507, -1.507, 0.2), (-1.351, 1.6, 0.2), (-1.351, -1.6, 0.2), (-1.452, -1.561, 0.2), (1.452, -1.561, 0.2), (1.6, -1.351, 0.2), (1.6, 1.351, 0.2), (1.561, -1.452, 0.2), (1.561, 1.452, 0.2), (1.351, -1.6, 0.2)], [], [(0, 1, 3, 2), (2, 3, 7, 6), (6, 7, 5, 4), (4, 5, 1, 0), (20, 0, 2, 6, 4, 10, 14, 12, 13, 11, 16, 15, 8, 9, 21, 18, 17, 19), (10, 4, 0, 20, 25, 24, 23, 22), (31, 32, 7, 3, 1, 34, 28, 26, 27, 29, 30, 35, 33), (34, 1, 5, 7, 32, 42, 40, 39, 41, 38, 43, 36, 37), (26, 17, 18, 27), (31, 16, 11, 42, 32), (29, 21, 9, 30), (14, 10, 22, 38, 41), (23, 24, 36, 43), (35, 8, 15, 33), (13, 12, 39, 40), (25, 20, 19, 28, 34, 37), (24, 25, 37, 36), (28, 19, 17, 26), (30, 9, 8, 35), (27, 18, 21, 29), (11, 13, 40, 42), (33, 15, 16, 31), (22, 23, 43, 38), (12, 14, 41, 39)])
_uv = me_cube_004.uv_layers.new(name='UVMap')
_uv.uv.foreach_set('vector', [0.2648, 0.8919, 0.2713, 0.8919, 0.2713, 0.8983, 0.2648, 0.8983, 0.2648, 0.8983, 0.2713, 0.8983, 0.2713, 0.9048, 0.2648, 0.9048, 0.2648, 0.9048, 0.2713, 0.9048, 0.2713, 0.9113, 0.2648, 0.9113, 0.2648, 0.9113, 0.2713, 0.9113, 0.2713, 0.9178, 0.2648, 0.9178, 0.2079, 0.9105, 0.2071, 0.9113, 0.2071, 0.9048, 0.2136, 0.9048, 0.2136, 0.9113, 0.2128, 0.9105, 0.2129, 0.9104, 0.213, 0.9103, 0.213, 0.9059, 0.2129, 0.9057, 0.2127, 0.9055, 0.2126, 0.9055, 0.2082, 0.9055, 0.208, 0.9055, 0.2079, 0.9057, 0.2078, 0.9059, 0.2078, 0.9103, 0.2079, 0.9104, 0.2128, 0.9105, 0.2136, 0.9113, 0.2071, 0.9113, 0.2079, 0.9105, 0.208, 0.9106, 0.2082, 0.9107, 0.2126, 0.9107, 0.2127, 0.9106, 0.221, 0.9055, 0.2209, 0.9056, 0.2201, 0.9048, 0.2266, 0.9048, 0.2266, 0.9113, 0.2258, 0.9105, 0.2259, 0.9104, 0.226, 0.9103, 0.226, 0.9059, 0.2259, 0.9057, 0.2257, 0.9055, 0.2256, 0.9055, 0.2212, 0.9055, 0.2258, 0.9105, 0.2266, 0.9113, 0.2201, 0.9113, 0.2201, 0.9048, 0.2209, 0.9056, 0.2208, 0.9057, 0.2208, 0.9059, 0.2208, 0.9103, 0.2208, 0.9104, 0.221, 0.9106, 0.2212, 0.9107, 0.2256, 0.9107, 0.2257, 0.9106, 0.2882, 0.8867, 0.2873, 0.8867, 0.2873, 0.8943, 0.2882, 0.8943, 0.2882, 0.9038, 0.2873, 0.9038, 0.2873, 0.9044, 0.2882, 0.9044, 0.2882, 0.9041, 0.2882, 0.8947, 0.2873, 0.8947, 0.2873, 0.8954, 0.2882, 0.8954, 0.2873, 0.9129, 0.2873, 0.9132, 0.2873, 0.9135, 0.2882, 0.9135, 0.2882, 0.9129, 0.2873, 0.9139, 0.2873, 0.9215, 0.2882, 0.9215, 0.2882, 0.9139, 0.2882, 0.8958, 0.2873, 0.8958, 0.2873, 0.9034, 0.2882, 0.9034, 0.2873, 0.9048, 0.2873, 0.9125, 0.2882, 0.9125, 0.2882, 0.9048, 0.2873, 0.8861, 0.2873, 0.8862, 0.2873, 0.8864, 0.2882, 0.8864, 0.2882, 0.8862, 0.2882, 0.8861, 0.2873, 0.886, 0.2873, 0.8861, 0.2882, 0.8861, 0.2882, 0.886, 0.2882, 0.8864, 0.2873, 0.8864, 0.2873, 0.8867, 0.2882, 0.8867, 0.2882, 0.8954, 0.2873, 0.8954, 0.2873, 0.8958, 0.2882, 0.8958, 0.2882, 0.8943, 0.2873, 0.8943, 0.2873, 0.8947, 0.2882, 0.8947, 0.2873, 0.9044, 0.2873, 0.9048, 0.2882, 0.9048, 0.2882, 0.9044, 0.2882, 0.9034, 0.2873, 0.9034, 0.2873, 0.9038, 0.2882, 0.9038, 0.2873, 0.9135, 0.2873, 0.9139, 0.2882, 0.9139, 0.2882, 0.9135, 0.2873, 0.9125, 0.2873, 0.9129, 0.2882, 0.9129, 0.2882, 0.9125])
me_cube_004.materials.append(mat_tileselector)
me_cube_004.update()
me_cube_005 = bpy.data.meshes.new('Cube.005')
me_cube_005.from_pydata([(-1.351, -1.6, -1.0), (-1.452, -1.561, -0.945), (-1.561, -1.452, -0.945), (-1.6, -1.351, -1.0), (-1.6, -1.351, 1.0), (-1.561, -1.452, 0.945), (-1.351, -1.6, 1.0), (-1.452, -1.561, 0.945), (-1.6, 1.351, -1.0), (-1.561, 1.452, -0.945), (-1.351, 1.6, -1.0), (-1.452, 1.561, -0.945), (-1.351, 1.6, 1.0), (-1.452, 1.561, 0.945), (-1.561, 1.452, 0.945), (-1.6, 1.351, 1.0), (1.6, -1.351, -1.0), (1.561, -1.452, -0.945), (1.351, -1.6, -1.0), (1.452, -1.561, -0.945), (1.351, -1.6, 1.0), (1.452, -1.561, 0.945), (1.561, -1.452, 0.945), (1.6, -1.351, 1.0), (1.351, 1.6, -1.0), (1.452, 1.561, -0.945), (1.6, 1.351, -1.0), (1.561, 1.452, -0.945), (1.6, 1.351, 1.0), (1.561, 1.452, 0.945), (1.452, 1.561, 0.945), (1.351, 1.6, 1.0)], [], [(3, 4, 15, 8), (29, 27, 25, 30), (13, 11, 9, 14), (28, 31, 12, 15, 4, 6, 20, 23), (21, 19, 17, 22), (18, 20, 6, 0), (10, 12, 31, 24), (26, 28, 23, 16), (1, 7, 5, 2), (3, 0, 1, 2), (0, 6, 7, 1), (6, 4, 5, 7), (4, 3, 2, 5), (15, 12, 13, 14), (12, 10, 11, 13), (10, 8, 9, 11), (8, 15, 14, 9), (31, 28, 29, 30), (28, 26, 27, 29), (26, 24, 25, 27), (24, 31, 30, 25), (23, 20, 21, 22), (20, 18, 19, 21), (18, 16, 17, 19), (16, 23, 22, 17), (8, 10, 24, 26, 16, 18, 0, 3)])
_uv = me_cube_005.uv_layers.new(name='UVMap')
_uv.uv.foreach_set('vector', [0.375, 0.01947, 0.625, 0.01947, 0.625, 0.2305, 0.375, 0.2305, 0.6181, 0.5085, 0.3819, 0.5085, 0.3819, 0.4915, 0.6181, 0.4915, 0.6181, 0.2585, 0.3819, 0.2585, 0.3819, 0.2415, 0.6181, 0.2415, 0.625, 0.5195, 0.6445, 0.5, 0.8555, 0.5, 0.875, 0.5195, 0.875, 0.7305, 0.8555, 0.75, 0.6445, 0.75, 0.625, 0.7305, 0.6181, 0.7585, 0.3819, 0.7585, 0.3819, 0.7415, 0.6181, 0.7415, 0.375, 0.7695, 0.625, 0.7695, 0.625, 0.9805, 0.375, 0.9805, 0.375, 0.2695, 0.625, 0.2695, 0.625, 0.4805, 0.375, 0.4805, 0.375, 0.5195, 0.625, 0.5195, 0.625, 0.7305, 0.375, 0.7305, 0.3819, 0.003036, 0.6181, 0.003036, 0.6181, 0.01155, 0.3819, 0.01155, 0.375, 0.01459, 0.375, 0.0, 0.3819, 0.003036, 0.3819, 0.01155, 0.375, 0.0, 0.625, 0.0, 0.6181, 0.003036, 0.3819, 0.003036, 0.625, 0.0, 0.625, 0.01459, 0.6181, 0.01155, 0.6181, 0.003036, 0.625, 0.01947, 0.375, 0.01947, 0.3819, 0.01155, 0.6181, 0.01155, 0.625, 0.2354, 0.625, 0.2646, 0.6181, 0.2585, 0.6181, 0.2415, 0.625, 0.2695, 0.375, 0.2695, 0.3819, 0.2585, 0.6181, 0.2585, 0.375, 0.2646, 0.375, 0.2354, 0.3819, 0.2415, 0.3819, 0.2585, 0.375, 0.2305, 0.625, 0.2305, 0.6181, 0.2415, 0.3819, 0.2415, 0.625, 0.4854, 0.625, 0.5146, 0.6181, 0.5085, 0.6181, 0.4915, 0.625, 0.5195, 0.375, 0.5195, 0.3819, 0.5085, 0.6181, 0.5085, 0.375, 0.5146, 0.375, 0.4854, 0.3819, 0.4915, 0.3819, 0.5085, 0.375, 0.4805, 0.625, 0.4805, 0.6181, 0.4915, 0.3819, 0.4915, 0.625, 0.7354, 0.625, 0.7646, 0.6181, 0.7585, 0.6181, 0.7415, 0.625, 0.7695, 0.375, 0.7695, 0.3819, 0.7585, 0.6181, 0.7585, 0.375, 0.7646, 0.375, 0.7354, 0.3819, 0.7415, 0.3819, 0.7585, 0.375, 0.7305, 0.625, 0.7305, 0.6181, 0.7415, 0.3819, 0.7415, 0.125, 0.5195, 0.1445, 0.5, 0.3555, 0.5, 0.375, 0.5195, 0.375, 0.7305, 0.3555, 0.75, 0.1445, 0.75, 0.125, 0.7305])
me_cube_005.update()
me_plane_005 = bpy.data.meshes.new('Plane.005')
me_plane_005.from_pydata([(-2.0, -2.0, 0.0), (2.0, -2.0, 0.0), (-2.0, 2.0, 0.0), (2.0, 2.0, 0.0)], [], [(0, 1, 3, 2)])
_uv = me_plane_005.uv_layers.new(name='UVMap')
_uv.uv.foreach_set('vector', [0.25, 0.25, 0.5, 0.25, 0.5, 0.5, 0.25, 0.5])
me_plane_005.materials.append(mat_wheat)
me_plane_005.update()
me_plane_006 = bpy.data.meshes.new('Plane.006')
me_plane_006.from_pydata([(-2.0, -2.0, 0.0), (2.0, -2.0, 0.0), (-2.0, 2.0, 0.0), (2.0, 2.0, 0.0)], [], [(0, 1, 3, 2)])
_uv = me_plane_006.uv_layers.new(name='UVMap')
_uv.uv.foreach_set('vector', [0.5, 0.25, 0.75, 0.25, 0.75, 0.5, 0.5, 0.5])
me_plane_006.materials.append(mat_wood)
me_plane_006.update()
me_plane_007 = bpy.data.meshes.new('Plane.007')
me_plane_007.from_pydata([(-2.0, -2.0, 0.0), (2.0, -2.0, 0.0), (-2.0, 2.0, 0.0), (2.0, 2.0, 0.0)], [], [(0, 1, 3, 2)])
_uv = me_plane_007.uv_layers.new(name='UVMap')
_uv.uv.foreach_set('vector', [0.75, 0.25, 1.0, 0.25, 1.0, 0.5, 0.75, 0.5])
me_plane_007.materials.append(mat_clay)
me_plane_007.update()
me_plane_008 = bpy.data.meshes.new('Plane.008')
me_plane_008.from_pydata([(-2.0, -2.0, 0.0), (2.0, -2.0, 0.0), (-2.0, 2.0, 0.0), (2.0, 2.0, 0.0)], [], [(0, 1, 3, 2)])
_uv = me_plane_008.uv_layers.new(name='UVMap')
_uv.uv.foreach_set('vector', [-2.506e-06, -3.406e-06, 0.25, -3.406e-06, 0.25, 0.25, -2.506e-06, 0.25])
me_plane_008.materials.append(mat_grass3)
me_plane_008.update()
me_cube_006 = bpy.data.meshes.new('Cube.006')
me_cube_006.from_pydata([(0.8904, 1.0, 1.89), (0.8904, 0.8904, 2.0), (1.0, 0.8904, 1.89), (0.8904, 0.8904, 0.0), (0.8904, 1.0, 0.1096), (1.0, 0.8904, 0.1096), (1.0, -0.8904, 1.89), (0.8904, -0.8904, 2.0), (0.8904, -1.0, 1.89), (1.0, -0.8904, 0.1096), (0.8904, -1.0, 0.1096), (0.8904, -0.8904, 0.0), (-0.8904, 1.0, 1.89), (-1.0, 0.8904, 1.89), (-0.8904, 0.8904, 2.0), (-1.0, 0.8904, 0.1096), (-0.8904, 1.0, 0.1096), (-0.8904, 0.8904, 0.0), (-1.0, -0.8904, 1.89), (-0.8904, -1.0, 1.89), (-0.8904, -0.8904, 2.0), (-0.8904, -0.8904, 0.0), (-0.8904, -1.0, 0.1096), (-1.0, -0.8904, 0.1096)], [], [(17, 3, 11, 21), (23, 18, 13, 15), (10, 8, 19, 22), (1, 14, 20, 7), (5, 2, 6, 9), (0, 1, 2), (3, 4, 5), (6, 7, 8), (9, 10, 11), (12, 13, 14), (15, 16, 17), (18, 19, 20), (21, 22, 23), (17, 21, 23, 15), (3, 17, 16, 4), (2, 5, 4, 0), (22, 19, 18, 23), (8, 10, 9, 6), (12, 16, 15, 13), (7, 20, 19, 8), (1, 7, 6, 2), (21, 11, 10, 22), (20, 14, 13, 18), (14, 1, 0, 12), (11, 3, 5, 9), (16, 12, 0, 4)])
_uv = me_cube_006.uv_layers.new(name='UVMap')
_uv.uv.foreach_set('vector', [0.25, 6.912e-05, 0.5, 6.912e-05, 0.5, 0.25, 0.25, 0.25, 0.25, 5.647e-05, 0.5, 5.647e-05, 0.5, 0.25, 0.25, 0.25, 0.251, 2.918e-05, 0.501, 2.918e-05, 0.5, 0.25, 0.25, 0.25, 0.25, 3.323e-05, 0.5, 3.323e-05, 0.5, 0.25, 0.25, 0.25, 0.25, 1.341e-05, 0.5, 1.341e-05, 0.5, 0.25, 0.25, 0.25, 0.1023, 0.7784, 0.1027, 0.7784, 0.1023, 0.7788, 0.09533, 0.7792, 0.09533, 0.7788, 0.09572, 0.7792, 0.1023, 0.7858, 0.1027, 0.7862, 0.1023, 0.7862, 0.09572, 0.7854, 0.09533, 0.7858, 0.09533, 0.7854, 0.1023, 0.7718, 0.1023, 0.7714, 0.1027, 0.7714, 0.08874, 0.7792, 0.08912, 0.7788, 0.08912, 0.7792, 0.1023, 0.7652, 0.1023, 0.7648, 0.1027, 0.7652, 0.08912, 0.7854, 0.08912, 0.7858, 0.08874, 0.7854, 0.08912, 0.7792, 0.08912, 0.7854, 0.08874, 0.7854, 0.08874, 0.7792, 0.09533, 0.7792, 0.08912, 0.7792, 0.08912, 0.7788, 0.09533, 0.7788, 0.1023, 0.7792, 0.0961, 0.7792, 0.0961, 0.7784, 0.1023, 0.7784, 0.0961, 0.7648, 0.1023, 0.7648, 0.1023, 0.7652, 0.0961, 0.7652, 0.1023, 0.7862, 0.0961, 0.7862, 0.0961, 0.7854, 0.1023, 0.7854, 0.1023, 0.7722, 0.0961, 0.7722, 0.0961, 0.7714, 0.1023, 0.7714, 0.1027, 0.7862, 0.1027, 0.7924, 0.1023, 0.7924, 0.1023, 0.7862, 0.1031, 0.7792, 0.1031, 0.7854, 0.1023, 0.7854, 0.1023, 0.7792, 0.08912, 0.7854, 0.09533, 0.7854, 0.09533, 0.7858, 0.08912, 0.7858, 0.1027, 0.7652, 0.1027, 0.7714, 0.1023, 0.7714, 0.1023, 0.7652, 0.1027, 0.7722, 0.1027, 0.7784, 0.1023, 0.7784, 0.1023, 0.7722, 0.09533, 0.7854, 0.09533, 0.7792, 0.0961, 0.7792, 0.0961, 0.7854, 0.25, 2.005e-06, 0.5, 2.005e-06, 0.5, 0.25, 0.25, 0.25])
me_cube_006.materials.append(mat_bricks)
me_cube_006.use_mirror_vertex_groups = False
me_cube_006.update()
me_cube_007 = bpy.data.meshes.new('Cube.007')
me_cube_007.from_pydata([(0.8904, 1.0, 1.89), (0.8904, 0.8904, 2.0), (1.0, 0.8904, 1.89), (0.8904, 0.8904, 0.0), (0.8904, 1.0, 0.1096), (1.0, 0.8904, 0.1096), (1.0, -0.8904, 1.89), (0.8904, -0.8904, 2.0), (0.8904, -1.0, 1.89), (1.0, -0.8904, 0.1096), (0.8904, -1.0, 0.1096), (0.8904, -0.8904, 0.0), (-0.8904, 1.0, 1.89), (-1.0, 0.8904, 1.89), (-0.8904, 0.8904, 2.0), (-1.0, 0.8904, 0.1096), (-0.8904, 1.0, 0.1096), (-0.8904, 0.8904, 0.0), (-1.0, -0.8904, 1.89), (-0.8904, -1.0, 1.89), (-0.8904, -0.8904, 2.0), (-0.8904, -0.8904, 0.0), (-0.8904, -1.0, 0.1096), (-1.0, -0.8904, 0.1096)], [], [(17, 3, 11, 21), (23, 18, 13, 15), (10, 8, 19, 22), (1, 14, 20, 7), (5, 2, 6, 9), (0, 1, 2), (3, 4, 5), (6, 7, 8), (9, 10, 11), (12, 13, 14), (15, 16, 17), (18, 19, 20), (21, 22, 23), (17, 21, 23, 15), (3, 17, 16, 4), (2, 5, 4, 0), (22, 19, 18, 23), (8, 10, 9, 6), (12, 16, 15, 13), (7, 20, 19, 8), (1, 7, 6, 2), (21, 11, 10, 22), (20, 14, 13, 18), (14, 1, 0, 12), (11, 3, 5, 9), (16, 12, 0, 4)])
_uv = me_cube_007.uv_layers.new(name='UVMap')
_uv.uv.foreach_set('vector', [0.5, 6.912e-05, 0.75, 6.912e-05, 0.75, 0.25, 0.5, 0.25, 0.5, 5.647e-05, 0.75, 5.647e-05, 0.75, 0.25, 0.5, 0.25, 0.501, 2.918e-05, 0.75, 2.918e-05, 0.749, 0.25, 0.5, 0.25, 0.5, 3.323e-05, 0.75, 3.323e-05, 0.75, 0.25, 0.5, 0.25, 0.5, 1.341e-05, 0.75, 1.341e-05, 0.75, 0.25, 0.5, 0.25, 0.341, 0.8429, 0.3414, 0.8429, 0.341, 0.8433, 0.3341, 0.8437, 0.3341, 0.8433, 0.3344, 0.8437, 0.341, 0.8503, 0.3414, 0.8507, 0.341, 0.8507, 0.3344, 0.8499, 0.3341, 0.8503, 0.3341, 0.8499, 0.341, 0.8363, 0.341, 0.836, 0.3414, 0.836, 0.3275, 0.8437, 0.3278, 0.8433, 0.3278, 0.8437, 0.341, 0.8297, 0.341, 0.8294, 0.3414, 0.8297, 0.3278, 0.8499, 0.3278, 0.8503, 0.3275, 0.8499, 0.3278, 0.8437, 0.3278, 0.8499, 0.3275, 0.8499, 0.3275, 0.8437, 0.3341, 0.8437, 0.3278, 0.8437, 0.3278, 0.8433, 0.3341, 0.8433, 0.341, 0.8437, 0.3348, 0.8437, 0.3348, 0.8429, 0.341, 0.8429, 0.3348, 0.8294, 0.341, 0.8294, 0.341, 0.8297, 0.3348, 0.8297, 0.341, 0.8507, 0.3348, 0.8507, 0.3348, 0.8499, 0.341, 0.8499, 0.341, 0.8367, 0.3348, 0.8367, 0.3348, 0.836, 0.341, 0.836, 0.3414, 0.8507, 0.3414, 0.8569, 0.341, 0.8569, 0.341, 0.8507, 0.3418, 0.8437, 0.3418, 0.8499, 0.341, 0.8499, 0.341, 0.8437, 0.3278, 0.8499, 0.3341, 0.8499, 0.3341, 0.8503, 0.3278, 0.8503, 0.3414, 0.8297, 0.3414, 0.836, 0.341, 0.836, 0.341, 0.8297, 0.3414, 0.8367, 0.3414, 0.8429, 0.341, 0.8429, 0.341, 0.8367, 0.3341, 0.8499, 0.3341, 0.8437, 0.3348, 0.8437, 0.3348, 0.8499, 0.5, 2.005e-06, 0.75, 2.005e-06, 0.75, 0.25, 0.5, 0.25])
me_cube_007.materials.append(mat_bricks)
me_cube_007.use_mirror_vertex_groups = False
me_cube_007.update()
me_cube_008 = bpy.data.meshes.new('Cube.008')
me_cube_008.from_pydata([(0.8904, 1.0, 1.89), (0.8904, 0.8904, 2.0), (1.0, 0.8904, 1.89), (0.8904, 0.8904, 0.0), (0.8904, 1.0, 0.1096), (1.0, 0.8904, 0.1096), (1.0, -0.8904, 1.89), (0.8904, -0.8904, 2.0), (0.8904, -1.0, 1.89), (1.0, -0.8904, 0.1096), (0.8904, -1.0, 0.1096), (0.8904, -0.8904, 0.0), (-0.8904, 1.0, 1.89), (-1.0, 0.8904, 1.89), (-0.8904, 0.8904, 2.0), (-1.0, 0.8904, 0.1096), (-0.8904, 1.0, 0.1096), (-0.8904, 0.8904, 0.0), (-1.0, -0.8904, 1.89), (-0.8904, -1.0, 1.89), (-0.8904, -0.8904, 2.0), (-0.8904, -0.8904, 0.0), (-0.8904, -1.0, 0.1096), (-1.0, -0.8904, 0.1096)], [], [(17, 3, 11, 21), (23, 18, 13, 15), (10, 8, 19, 22), (1, 14, 20, 7), (5, 2, 6, 9), (0, 1, 2), (3, 4, 5), (6, 7, 8), (9, 10, 11), (12, 13, 14), (15, 16, 17), (18, 19, 20), (21, 22, 23), (17, 21, 23, 15), (3, 17, 16, 4), (2, 5, 4, 0), (22, 19, 18, 23), (8, 10, 9, 6), (12, 16, 15, 13), (7, 20, 19, 8), (1, 7, 6, 2), (21, 11, 10, 22), (20, 14, 13, 18), (14, 1, 0, 12), (11, 3, 5, 9), (16, 12, 0, 4)])
_uv = me_cube_008.uv_layers.new(name='UVMap')
_uv.uv.foreach_set('vector', [0.7505, 0.2505, 0.7505, 0.0005404, 1.0, 0.0005403, 1.0, 0.2505, 0.7505, 0.2505, 0.7505, 0.0005509, 1.0, 0.0005509, 1.0, 0.2505, 0.7505, 0.2495, 0.7505, -0.0004786, 1.0, 0.0005112, 1.0, 0.2505, 0.7505, 0.2505, 0.7505, 0.0005209, 1.0, 0.0005209, 1.0, 0.2505, 0.7505, 0.2505, 0.7505, 0.0005168, 1.0, 0.0005168, 1.0, 0.2505, 0.2209, 0.9654, 0.2213, 0.9654, 0.2209, 0.9658, 0.2139, 0.9662, 0.2139, 0.9658, 0.2143, 0.9662, 0.2209, 0.9728, 0.2213, 0.9732, 0.2209, 0.9732, 0.2143, 0.9724, 0.2139, 0.9728, 0.2139, 0.9724, 0.2209, 0.9588, 0.2209, 0.9585, 0.2213, 0.9585, 0.2073, 0.9662, 0.2077, 0.9658, 0.2077, 0.9662, 0.2209, 0.9522, 0.2209, 0.9519, 0.2213, 0.9522, 0.2077, 0.9724, 0.2077, 0.9728, 0.2073, 0.9724, 0.2077, 0.9662, 0.2077, 0.9724, 0.2073, 0.9724, 0.2073, 0.9662, 0.2139, 0.9662, 0.2077, 0.9662, 0.2077, 0.9658, 0.2139, 0.9658, 0.2209, 0.9662, 0.2147, 0.9662, 0.2147, 0.9654, 0.2209, 0.9654, 0.2147, 0.9519, 0.2209, 0.9519, 0.2209, 0.9522, 0.2147, 0.9522, 0.2209, 0.9732, 0.2147, 0.9732, 0.2147, 0.9724, 0.2209, 0.9724, 0.2209, 0.9592, 0.2147, 0.9592, 0.2147, 0.9585, 0.2209, 0.9585, 0.2213, 0.9732, 0.2213, 0.9794, 0.2209, 0.9794, 0.2209, 0.9732, 0.2217, 0.9662, 0.2217, 0.9724, 0.2209, 0.9724, 0.2209, 0.9662, 0.2077, 0.9724, 0.2139, 0.9724, 0.2139, 0.9728, 0.2077, 0.9728, 0.2213, 0.9522, 0.2213, 0.9585, 0.2209, 0.9585, 0.2209, 0.9522, 0.2213, 0.9592, 0.2213, 0.9654, 0.2209, 0.9654, 0.2209, 0.9592, 0.2139, 0.9724, 0.2139, 0.9662, 0.2147, 0.9662, 0.2147, 0.9724, 0.7505, 0.2505, 0.7505, 0.000499, 1.0, 0.000499, 1.0, 0.2505])
me_cube_008.materials.append(mat_bricks)
me_cube_008.use_mirror_vertex_groups = False
me_cube_008.update()
me_cylinder = bpy.data.meshes.new('Cylinder')
me_cylinder.from_pydata([(0.0, -0.5083, 1.4), (0.0, -1.164, 1.25), (0.0, -1.508, 1.4), (0.07804, -0.5083, 1.392), (0.04877, -1.164, 1.245), (0.07804, -1.508, 1.392), (0.1531, -0.5083, 1.37), (0.09567, -1.164, 1.231), (0.1531, -1.508, 1.37), (0.2222, -0.5083, 1.333), (0.1389, -1.164, 1.208), (0.2222, -1.508, 1.333), (0.2828, -0.5083, 1.283), (0.1768, -1.164, 1.177), (0.2828, -1.508, 1.283), (0.3326, -0.5083, 1.222), (0.2079, -1.164, 1.139), (0.3326, -1.508, 1.222), (0.3696, -0.5083, 1.153), (0.231, -1.164, 1.096), (0.3696, -1.508, 1.153), (0.3923, -0.5083, 1.078), (0.2452, -1.164, 1.049), (0.3923, -1.508, 1.078), (0.4, -0.5083, 1.0), (0.25, -1.164, 1.0), (0.4, -1.508, 1.0), (0.3923, -0.5083, 0.922), (0.2452, -1.164, 0.9512), (0.3923, -1.508, 0.922), (0.231, -1.164, 0.9043), (0.3696, -0.5083, 0.8469), (0.3696, -1.508, 0.8469), (0.3326, -0.5083, 0.7778), (0.2079, -1.164, 0.8611), (0.3326, -1.508, 0.7778), (0.2828, -0.5083, 0.7172), (0.1768, -1.164, 0.8232), (0.2828, -1.508, 0.7172), (0.2222, -0.5083, 0.6674), (0.1389, -1.164, 0.7921), (0.2222, -1.508, 0.6674), (0.1531, -0.5083, 0.6304), (0.09567, -1.164, 0.769), (0.1531, -1.508, 0.6304), (0.04877, -1.164, 0.7548), (0.07804, -0.5083, 0.6077), (0.07804, -1.508, 0.6077), (0.0, -0.5083, 0.6), (0.0, -1.164, 0.75), (0.0, -1.508, 0.6), (-0.07804, -0.5083, 0.6077), (-0.04877, -1.164, 0.7548), (-0.07804, -1.508, 0.6077), (-0.1531, -0.5083, 0.6304), (-0.09567, -1.164, 0.769), (-0.1531, -1.508, 0.6304), (-0.2222, -0.5083, 0.6674), (-0.1389, -1.164, 0.7921), (-0.2222, -1.508, 0.6674), (-0.2828, -0.5083, 0.7172), (-0.1768, -1.164, 0.8232), (-0.2828, -1.508, 0.7172), (-0.3326, -0.5083, 0.7778), (-0.2079, -1.164, 0.8611), (-0.3326, -1.508, 0.7778), (-0.3696, -0.5083, 0.8469), (-0.231, -1.164, 0.9043), (-0.3696, -1.508, 0.8469), (-0.3923, -0.5083, 0.922), (-0.2452, -1.164, 0.9512), (-0.3923, -1.508, 0.922), (-0.4, -0.5083, 1.0), (-0.25, -1.164, 1.0), (-0.4, -1.508, 1.0), (-0.3923, -0.5083, 1.078), (-0.2452, -1.164, 1.049), (-0.3923, -1.508, 1.078), (-0.3696, -0.5083, 1.153), (-0.231, -1.164, 1.096), (-0.3696, -1.508, 1.153), (-0.3326, -0.5083, 1.222), (-0.2079, -1.164, 1.139), (-0.3326, -1.508, 1.222), (-0.2828, -0.5083, 1.283), (-0.1768, -1.164, 1.177), (-0.2828, -1.508, 1.283), (-0.2222, -0.5083, 1.333), (-0.1389, -1.164, 1.208), (-0.2222, -1.508, 1.333), (-0.1531, -0.5083, 1.37), (-0.09567, -1.164, 1.231), (-0.1531, -1.508, 1.37), (-0.07804, -0.5083, 1.392), (-0.04877, -1.164, 1.245), (-0.07804, -1.508, 1.392), (-0.25, -1.508, 1.0), (-0.231, -1.508, 0.9043), (-0.2452, -1.508, 0.9512), (-0.2452, -1.508, 1.049), (-0.2079, -1.508, 0.8611), (-0.2079, -1.508, 1.139), (-0.231, -1.508, 1.096), (-0.1768, -1.508, 1.177), (-0.1389, -1.508, 0.7921), (-0.1389, -1.508, 1.208), (0.0, -1.508, 1.25), (-0.04877, -1.508, 1.245), (0.09567, -1.508, 1.231), (0.04877, -1.508, 1.245), (-0.09567, -1.508, 1.231), (-0.1768, -1.508, 0.8232), (-0.09567, -1.508, 0.769), (0.0, -1.508, 0.75), (0.04877, -1.508, 0.7548), (-0.04877, -1.508, 0.7548), (0.09567, -1.508, 0.769), (0.1389, -1.508, 1.208), (0.1389, -1.508, 0.7921), (0.2079, -1.508, 1.139), (0.2079, -1.508, 0.8611), (0.1768, -1.508, 1.177), (0.25, -1.508, 1.0), (0.2452, -1.508, 1.049), (0.231, -1.508, 0.9043), (0.2452, -1.508, 0.9512), (0.231, -1.508, 1.096), (0.1768, -1.508, 0.8232)], [], [(0, 2, 5, 3), (3, 5, 8, 6), (6, 8, 11, 9), (9, 11, 14, 12), (12, 14, 17, 15), (15, 17, 20, 18), (18, 20, 23, 21), (21, 23, 26, 24), (24, 26, 29, 27), (27, 29, 32, 31), (31, 32, 35, 33), (33, 35, 38, 36), (36, 38, 41, 39), (39, 41, 44, 42), (42, 44, 47, 46), (46, 47, 50, 48), (48, 50, 53, 51), (51, 53, 56, 54), (54, 56, 59, 57), (57, 59, 62, 60), (60, 62, 65, 63), (63, 65, 68, 66), (66, 68, 71, 69), (69, 71, 74, 72), (72, 74, 77, 75), (75, 77, 80, 78), (78, 80, 83, 81), (81, 83, 86, 84), (84, 86, 89, 87), (87, 89, 92, 90), (80, 77, 74, 71, 68, 65, 62, 59, 56, 53, 50, 47, 44, 41, 38, 35, 32, 124, 120, 127, 118, 116, 114, 113, 115, 112, 104, 111, 100, 97, 98, 96, 99, 102), (124, 32, 29, 26, 23, 20, 17, 14, 11, 8, 5, 2, 95, 92, 89, 86, 83, 80, 102, 101, 103, 105, 110, 107, 106, 109, 108, 117, 121, 119, 126, 123, 122, 125), (90, 92, 95, 93), (93, 95, 2, 0), (93, 0, 3, 6, 9, 12, 15, 18, 21, 24, 27, 31, 33, 36, 39, 42, 46, 48, 51, 54, 57, 60, 63, 66, 69, 72, 75, 78, 81, 84, 87, 90), (106, 1, 4, 109), (109, 4, 7, 108), (108, 7, 10, 117), (117, 10, 13, 121), (13, 16, 119, 121), (16, 19, 126, 119), (19, 22, 123, 126), (22, 25, 122, 123), (25, 28, 125, 122), (28, 30, 124, 125), (30, 34, 120, 124), (34, 37, 127, 120), (37, 40, 118, 127), (40, 43, 116, 118), (43, 45, 114, 116), (45, 49, 113, 114), (49, 52, 115, 113), (52, 55, 112, 115), (55, 58, 104, 112), (58, 61, 111, 104), (111, 61, 64, 100), (100, 64, 67, 97), (97, 67, 70, 98), (98, 70, 73, 96), (96, 73, 76, 99), (99, 76, 79, 102), (102, 79, 82, 101), (101, 82, 85, 103), (103, 85, 88, 105), (105, 88, 91, 110), (110, 91, 94, 107), (107, 94, 1, 106), (82, 85, 88, 91, 94, 1, 4, 7, 10, 13, 16, 19, 22, 25, 28, 30, 34, 37, 40, 43, 45, 49, 52, 55, 58, 61, 64, 67, 70, 73, 76, 79)])
_uv = me_cylinder.uv_layers.new(name='UVMap')
_uv.uv.foreach_set('vector', [-7.779e-06, 0.75, 0.5, 0.75, 0.5, 0.7813, -7.779e-06, 0.7813, -7.779e-06, 0.7813, 0.5, 0.7813, 0.5, 0.8125, -7.779e-06, 0.8125, -7.779e-06, 0.8125, 0.5, 0.8125, 0.5, 0.8438, -7.779e-06, 0.8438, -7.779e-06, 0.8438, 0.5, 0.8438, 0.5, 0.875, -7.779e-06, 0.875, -7.779e-06, 0.875, 0.5, 0.875, 0.5, 0.9063, -7.779e-06, 0.9063, -7.779e-06, 0.9063, 0.5, 0.9063, 0.5, 0.9375, -7.779e-06, 0.9375, -7.779e-06, 0.9375, 0.5, 0.9375, 0.5, 0.9688, -7.779e-06, 0.9688, -7.779e-06, 0.9688, 0.5, 0.9688, 0.5, 1.0, -7.779e-06, 1.0, 5.604e-05, 0.2499, 0.5001, 0.2499, 0.5001, 0.2812, 5.604e-05, 0.2812, 5.604e-05, 0.2812, 0.5001, 0.2812, 0.5001, 0.3124, 5.604e-05, 0.3124, 5.604e-05, 0.3124, 0.5001, 0.3124, 0.5001, 0.3437, 5.604e-05, 0.3437, 5.604e-05, 0.3437, 0.5001, 0.3437, 0.5001, 0.3749, 5.604e-05, 0.3749, 5.604e-05, 0.3749, 0.5001, 0.3749, 0.5001, 0.4062, 5.604e-05, 0.4062, 5.604e-05, 0.4062, 0.5001, 0.4062, 0.5001, 0.4374, 5.604e-05, 0.4374, 5.604e-05, 0.4374, 0.5001, 0.4374, 0.5001, 0.4687, 5.604e-05, 0.4687, 5.604e-05, 0.4687, 0.5001, 0.4687, 0.5001, 0.4999, 5.604e-05, 0.4999, 5.604e-05, 0.4999, 0.5001, 0.4999, 0.4999, 0.0001827, -7.708e-05, 0.0001827, -7.708e-05, 0.0001827, 0.4999, 0.0001827, 0.4999, 0.03143, -7.708e-05, 0.03143, -7.708e-05, 0.03143, 0.4999, 0.03143, 0.4999, 0.06268, -7.708e-05, 0.06268, -7.708e-05, 0.06268, 0.4999, 0.06268, 0.4999, 0.09393, -7.708e-05, 0.09393, -7.708e-05, 0.09393, 0.4999, 0.09393, 0.4999, 0.1252, -7.708e-05, 0.1252, -7.708e-05, 0.1252, 0.4999, 0.1252, 0.4999, 0.1564, -7.708e-05, 0.1564, -7.708e-05, 0.1564, 0.4999, 0.1564, 0.4999, 0.1877, -7.708e-05, 0.1877, -7.708e-05, 0.1877, 0.4999, 0.1877, 0.4999, 0.2189, -7.708e-05, 0.2189, -7.779e-06, 0.5004, 0.5, 0.5004, 0.5, 0.5316, -7.779e-06, 0.5316, -7.779e-06, 0.5316, 0.5, 0.5316, 0.5, 0.5629, -7.779e-06, 0.5629, -7.779e-06, 0.5629, 0.5, 0.5629, 0.5, 0.5941, -7.779e-06, 0.5941, -7.779e-06, 0.5941, 0.5, 0.5941, 0.5, 0.6254, -7.779e-06, 0.6254, -7.779e-06, 0.6254, 0.5, 0.6254, 0.5, 0.6566, -7.779e-06, 0.6566, -7.779e-06, 0.6566, 0.5, 0.6566, 0.5, 0.6879, -7.779e-06, 0.6879, 0.6237, 0.3502, 0.6204, 0.3394, 0.6193, 0.3281, 0.6204, 0.3168, 0.6237, 0.3059, 0.629, 0.2959, 0.6363, 0.2871, 0.645, 0.2799, 0.655, 0.2745, 0.6659, 0.2712, 0.6772, 0.2701, 0.6885, 0.2712, 0.6994, 0.2745, 0.7094, 0.2799, 0.7182, 0.2871, 0.7254, 0.2959, 0.7307, 0.3059, 0.7107, 0.3142, 0.7073, 0.3079, 0.7028, 0.3025, 0.6973, 0.298, 0.6911, 0.2946, 0.6843, 0.2926, 0.6772, 0.2919, 0.6701, 0.2926, 0.6634, 0.2946, 0.6571, 0.298, 0.6516, 0.3025, 0.6471, 0.3079, 0.6438, 0.3142, 0.6417, 0.321, 0.641, 0.3281, 0.6417, 0.3351, 0.6438, 0.3419, 0.7107, 0.3142, 0.7307, 0.3059, 0.734, 0.3168, 0.7351, 0.3281, 0.734, 0.3394, 0.7307, 0.3502, 0.7254, 0.3602, 0.7182, 0.369, 0.7094, 0.3762, 0.6994, 0.3816, 0.6885, 0.3849, 0.6772, 0.386, 0.6659, 0.3849, 0.655, 0.3816, 0.645, 0.3762, 0.6363, 0.369, 0.629, 0.3602, 0.6237, 0.3502, 0.6438, 0.3419, 0.6471, 0.3482, 0.6516, 0.3537, 0.6571, 0.3582, 0.6634, 0.3615, 0.6701, 0.3636, 0.6772, 0.3643, 0.6843, 0.3636, 0.6911, 0.3615, 0.6973, 0.3582, 0.7028, 0.3537, 0.7073, 0.3482, 0.7107, 0.3419, 0.7127, 0.3351, 0.7134, 0.3281, 0.7127, 0.321, -7.779e-06, 0.6879, 0.5, 0.6879, 0.5, 0.7191, -7.779e-06, 0.7191, -7.779e-06, 0.7191, 0.5, 0.7191, 0.5, 0.7504, -7.779e-06, 0.7504, 0.7032, 0.4854, 0.75, 0.49, 0.7968, 0.4854, 0.8418, 0.4717, 0.8833, 0.4496, 0.9197, 0.4197, 0.9496, 0.3833, 0.9717, 0.3418, 0.9854, 0.2968, 0.99, 0.25, 0.9854, 0.2032, 0.9717, 0.1582, 0.9496, 0.1167, 0.9197, 0.08029, 0.8833, 0.05045, 0.8418, 0.02827, 0.7968, 0.01461, 0.75, 0.01, 0.7032, 0.01461, 0.6582, 0.02827, 0.6167, 0.05045, 0.5803, 0.08029, 0.5504, 0.1167, 0.5283, 0.1582, 0.5146, 0.2032, 0.51, 0.25, 0.5146, 0.2968, 0.5283, 0.3418, 0.5504, 0.3833, 0.5803, 0.4197, 0.6167, 0.4496, 0.6582, 0.4717, 0.4346, 0.0008531, 0.03468, 0.0008531, 0.03468, 0.01648, 0.4346, 0.01648, 0.4346, 0.01648, 0.03468, 0.01648, 0.03468, 0.0321, 0.4346, 0.0321, 0.4346, 0.0321, 0.03468, 0.0321, 0.03468, 0.04773, 0.4346, 0.04773, 0.4346, 0.04773, 0.03468, 0.04773, 0.03468, 0.06335, 0.4346, 0.06335, 0.03468, 0.06335, 0.03468, 0.07898, 0.4346, 0.07898, 0.4346, 0.06335, 0.03468, 0.07898, 0.03468, 0.0946, 0.4346, 0.0946, 0.4346, 0.07898, 0.03468, 0.0946, 0.03468, 0.1102, 0.4346, 0.1102, 0.4346, 0.0946, 0.03468, 0.1102, 0.03468, 0.1259, 0.4346, 0.1259, 0.4346, 0.1102, 0.03468, 0.1259, 0.03468, 0.1415, 0.4346, 0.1415, 0.4346, 0.1259, 0.03468, 0.1415, 0.03468, 0.1571, 0.4346, 0.1571, 0.4346, 0.1415, 0.03468, 0.1571, 0.03468, 0.1727, 0.4346, 0.1727, 0.4346, 0.1571, 0.03468, 0.1727, 0.03468, 0.1884, 0.4346, 0.1884, 0.4346, 0.1727, 0.03468, 0.1884, 0.03468, 0.204, 0.4346, 0.204, 0.4346, 0.1884, 0.03468, 0.204, 0.03468, 0.2196, 0.4346, 0.2196, 0.4346, 0.204, 0.03468, 0.2196, 0.03468, 0.2352, 0.4346, 0.2352, 0.4346, 0.2196, 0.03468, 0.2352, 0.03468, 0.2509, 0.4346, 0.2509, 0.4346, 0.2352, 0.03468, 0.2509, 0.03468, 0.2665, 0.4346, 0.2665, 0.4346, 0.2509, 0.03468, 0.2665, 0.03468, 0.2821, 0.4346, 0.2821, 0.4346, 0.2665, 0.03468, 0.2821, 0.03468, 0.2977, 0.4346, 0.2977, 0.4346, 0.2821, 0.03468, 0.2977, 0.03468, 0.3134, 0.4346, 0.3134, 0.4346, 0.2977, 0.4346, 0.3134, 0.03468, 0.3134, 0.03468, 0.329, 0.4346, 0.329, 0.4346, 0.329, 0.03468, 0.329, 0.03468, 0.3446, 0.4346, 0.3446, 0.4346, 0.3446, 0.03468, 0.3446, 0.03468, 0.3602, 0.4346, 0.3602, 0.4346, 0.3602, 0.03468, 0.3602, 0.03468, 0.3759, 0.4346, 0.3759, 0.4346, 0.3759, 0.03468, 0.3759, 0.03468, 0.3915, 0.4346, 0.3915, 0.4346, 0.3915, 0.03468, 0.3915, 0.03468, 0.4071, 0.4346, 0.4071, 0.4346, 0.4071, 0.03468, 0.4071, 0.03468, 0.4227, 0.4346, 0.4227, 0.4346, 0.4227, 0.03468, 0.4227, 0.03468, 0.4384, 0.4346, 0.4384, 0.4346, 0.4384, 0.03468, 0.4384, 0.03468, 0.454, 0.4346, 0.454, 0.4346, 0.454, 0.03468, 0.454, 0.03468, 0.4696, 0.4346, 0.4696, 0.4346, 0.4696, 0.03468, 0.4696, 0.03468, 0.4852, 0.4346, 0.4852, 0.4346, 0.4852, 0.03468, 0.4852, 0.03468, 0.5009, 0.4346, 0.5009, 0.4873, 0.009599, 0.4876, 0.009905, 0.4879, 0.01016, 0.4882, 0.01034, 0.4886, 0.01046, 0.489, 0.0105, 0.4894, 0.01046, 0.4898, 0.01034, 0.4901, 0.01016, 0.4904, 0.009905, 0.4907, 0.009599, 0.4909, 0.00925, 0.491, 0.00887, 0.491, 0.008476, 0.491, 0.008082, 0.4909, 0.007703, 0.4907, 0.007353, 0.4904, 0.007047, 0.4901, 0.006796, 0.4898, 0.006609, 0.4894, 0.006494, 0.489, 0.006455, 0.4886, 0.006494, 0.4882, 0.006609, 0.4879, 0.006796, 0.4876, 0.007047, 0.4873, 0.007353, 0.4871, 0.007703, 0.487, 0.008082, 0.487, 0.008476, 0.487, 0.00887, 0.4871, 0.00925])
me_cylinder.materials.append(mat_weaponweak)
me_cylinder.update()
me_cylinder_001 = bpy.data.meshes.new('Cylinder.001')
me_cylinder_001.from_pydata([(0.0, 0.25, -0.5), (0.0, 0.25, 0.5), (0.04877, 0.2452, -0.5), (0.04877, 0.2452, 0.5), (0.09567, 0.231, -0.5), (0.09567, 0.231, 0.5), (0.1389, 0.2079, -0.5), (0.1389, 0.2079, 0.5), (0.1768, 0.1768, -0.5), (0.1768, 0.1768, 0.5), (0.2079, 0.1389, -0.5), (0.2079, 0.1389, 0.5), (0.231, 0.09567, -0.5), (0.231, 0.09567, 0.5), (0.2452, 0.04877, -0.5), (0.2452, 0.04877, 0.5), (0.25, 0.0, -0.5), (0.25, 0.0, 0.5), (0.2452, -0.04877, -0.5), (0.2452, -0.04877, 0.5), (0.231, -0.09567, -0.5), (0.231, -0.09567, 0.5), (0.2079, -0.1389, -0.5), (0.2079, -0.1389, 0.5), (0.1768, -0.1768, -0.5), (0.1768, -0.1768, 0.5), (0.1389, -0.2079, -0.5), (0.1389, -0.2079, 0.5), (0.09567, -0.231, -0.5), (0.09567, -0.231, 0.5), (0.04877, -0.2452, -0.5), (0.04877, -0.2452, 0.5), (0.0, -0.25, -0.5), (0.0, -0.25, 0.5), (-0.04877, -0.2452, -0.5), (-0.04877, -0.2452, 0.5), (-0.09567, -0.231, -0.5), (-0.09567, -0.231, 0.5), (-0.1389, -0.2079, -0.5), (-0.1389, -0.2079, 0.5), (-0.1768, -0.1768, -0.5), (-0.1768, -0.1768, 0.5), (-0.2079, -0.1389, -0.5), (-0.2079, -0.1389, 0.5), (-0.231, -0.09567, -0.5), (-0.231, -0.09567, 0.5), (-0.2452, -0.04877, -0.5), (-0.2452, -0.04877, 0.5), (-0.25, 0.0, -0.5), (-0.25, 0.0, 0.5), (-0.2452, 0.04877, -0.5), (-0.2452, 0.04877, 0.5), (-0.231, 0.09567, -0.5), (-0.231, 0.09567, 0.5), (-0.2079, 0.1389, -0.5), (-0.2079, 0.1389, 0.5), (-0.1768, 0.1768, -0.5), (-0.1768, 0.1768, 0.5), (-0.1389, 0.2079, -0.5), (-0.1389, 0.2079, 0.5), (-0.09567, 0.231, -0.5), (-0.09567, 0.231, 0.5), (-0.04877, 0.2452, -0.5), (-0.04877, 0.2452, 0.5)], [], [(0, 1, 3, 2), (2, 3, 5, 4), (4, 5, 7, 6), (6, 7, 9, 8), (8, 9, 11, 10), (10, 11, 13, 12), (12, 13, 15, 14), (14, 15, 17, 16), (16, 17, 19, 18), (18, 19, 21, 20), (20, 21, 23, 22), (22, 23, 25, 24), (24, 25, 27, 26), (26, 27, 29, 28), (28, 29, 31, 30), (30, 31, 33, 32), (32, 33, 35, 34), (34, 35, 37, 36), (36, 37, 39, 38), (38, 39, 41, 40), (40, 41, 43, 42), (42, 43, 45, 44), (44, 45, 47, 46), (46, 47, 49, 48), (48, 49, 51, 50), (50, 51, 53, 52), (52, 53, 55, 54), (54, 55, 57, 56), (56, 57, 59, 58), (58, 59, 61, 60), (3, 1, 63, 61, 59, 57, 55, 53, 51, 49, 47, 45, 43, 41, 39, 37, 35, 33, 31, 29, 27, 25, 23, 21, 19, 17, 15, 13, 11, 9, 7, 5), (60, 61, 63, 62), (62, 63, 1, 0), (0, 2, 4, 6, 8, 10, 12, 14, 16, 18, 20, 22, 24, 26, 28, 30, 32, 34, 36, 38, 40, 42, 44, 46, 48, 50, 52, 54, 56, 58, 60, 62)])
_uv = me_cylinder_001.uv_layers.new(name='UVMap')
_uv.uv.foreach_set('vector', [1.0, 0.5, 1.0, 1.0, 0.9688, 1.0, 0.9688, 0.5, 0.9688, 0.5, 0.9688, 1.0, 0.9375, 1.0, 0.9375, 0.5, 0.9375, 0.5, 0.9375, 1.0, 0.9062, 1.0, 0.9062, 0.5, 0.9062, 0.5, 0.9062, 1.0, 0.875, 1.0, 0.875, 0.5, 0.875, 0.5, 0.875, 1.0, 0.8438, 1.0, 0.8438, 0.5, 0.8438, 0.5, 0.8438, 1.0, 0.8125, 1.0, 0.8125, 0.5, 0.8125, 0.5, 0.8125, 1.0, 0.7812, 1.0, 0.7812, 0.5, 0.7812, 0.5, 0.7812, 1.0, 0.75, 1.0, 0.75, 0.5, 0.75, 0.5, 0.75, 1.0, 0.7188, 1.0, 0.7188, 0.5, 0.7188, 0.5, 0.7188, 1.0, 0.6875, 1.0, 0.6875, 0.5, 0.6875, 0.5, 0.6875, 1.0, 0.6562, 1.0, 0.6562, 0.5, 0.6562, 0.5, 0.6562, 1.0, 0.625, 1.0, 0.625, 0.5, 0.625, 0.5, 0.625, 1.0, 0.5938, 1.0, 0.5938, 0.5, 0.5938, 0.5, 0.5938, 1.0, 0.5625, 1.0, 0.5625, 0.5, 0.5625, 0.5, 0.5625, 1.0, 0.5312, 1.0, 0.5312, 0.5, 0.5312, 0.5, 0.5312, 1.0, 0.5, 1.0, 0.5, 0.5, 0.5, 0.5, 0.5, 1.0, 0.4688, 1.0, 0.4688, 0.5, 0.4688, 0.5, 0.4688, 1.0, 0.4375, 1.0, 0.4375, 0.5, 0.4375, 0.5, 0.4375, 1.0, 0.4062, 1.0, 0.4062, 0.5, 0.4062, 0.5, 0.4062, 1.0, 0.375, 1.0, 0.375, 0.5, 0.375, 0.5, 0.375, 1.0, 0.3438, 1.0, 0.3438, 0.5, 0.3438, 0.5, 0.3438, 1.0, 0.3125, 1.0, 0.3125, 0.5, 0.3125, 0.5, 0.3125, 1.0, 0.2812, 1.0, 0.2812, 0.5, 0.2812, 0.5, 0.2812, 1.0, 0.25, 1.0, 0.25, 0.5, 0.25, 0.5, 0.25, 1.0, 0.2188, 1.0, 0.2188, 0.5, 0.2188, 0.5, 0.2188, 1.0, 0.1875, 1.0, 0.1875, 0.5, 0.1875, 0.5, 0.1875, 1.0, 0.1562, 1.0, 0.1562, 0.5, 0.1562, 0.5, 0.1562, 1.0, 0.125, 1.0, 0.125, 0.5, 0.125, 0.5, 0.125, 1.0, 0.09375, 1.0, 0.09375, 0.5, 0.09375, 0.5, 0.09375, 1.0, 0.0625, 1.0, 0.0625, 0.5, 0.2968, 0.4854, 0.25, 0.49, 0.2032, 0.4854, 0.1582, 0.4717, 0.1167, 0.4496, 0.08029, 0.4197, 0.05045, 0.3833, 0.02827, 0.3418, 0.01461, 0.2968, 0.01, 0.25, 0.01461, 0.2032, 0.02827, 0.1582, 0.05045, 0.1167, 0.08029, 0.08029, 0.1167, 0.05045, 0.1582, 0.02827, 0.2032, 0.01461, 0.25, 0.01, 0.2968, 0.01461, 0.3418, 0.02827, 0.3833, 0.05045, 0.4197, 0.08029, 0.4496, 0.1167, 0.4717, 0.1582, 0.4854, 0.2032, 0.49, 0.25, 0.4854, 0.2968, 0.4717, 0.3418, 0.4496, 0.3833, 0.4197, 0.4197, 0.3833, 0.4496, 0.3418, 0.4717, 0.0625, 0.5, 0.0625, 1.0, 0.03125, 1.0, 0.03125, 0.5, 0.03125, 0.5, 0.03125, 1.0, 0.0, 1.0, 0.0, 0.5, 0.75, 0.49, 0.7968, 0.4854, 0.8418, 0.4717, 0.8833, 0.4496, 0.9197, 0.4197, 0.9496, 0.3833, 0.9717, 0.3418, 0.9854, 0.2968, 0.99, 0.25, 0.9854, 0.2032, 0.9717, 0.1582, 0.9496, 0.1167, 0.9197, 0.08029, 0.8833, 0.05045, 0.8418, 0.02827, 0.7968, 0.01461, 0.75, 0.01, 0.7032, 0.01461, 0.6582, 0.02827, 0.6167, 0.05045, 0.5803, 0.08029, 0.5504, 0.1167, 0.5283, 0.1582, 0.5146, 0.2032, 0.51, 0.25, 0.5146, 0.2968, 0.5283, 0.3418, 0.5504, 0.3833, 0.5803, 0.4197, 0.6167, 0.4496, 0.6582, 0.4717, 0.7032, 0.4854])
me_cylinder_001.update()
me_cylinder_002 = bpy.data.meshes.new('Cylinder.002')
me_cylinder_002.from_pydata([(0.0, -0.7409, 1.819), (0.0, -1.105, 1.519), (0.0, -1.741, 1.819), (0.1561, -0.7409, 1.803), (0.09755, -1.105, 1.509), (0.1561, -1.741, 1.803), (0.3061, -0.7409, 1.758), (0.1913, -1.105, 1.481), (0.3061, -1.741, 1.758), (0.4445, -0.7409, 1.684), (0.2778, -1.105, 1.434), (0.4445, -1.741, 1.684), (0.5657, -0.7409, 1.584), (0.3536, -1.105, 1.372), (0.5657, -1.741, 1.584), (0.6652, -0.7409, 1.463), (0.4157, -1.105, 1.297), (0.6652, -1.741, 1.463), (0.7391, -0.7409, 1.325), (0.4619, -1.105, 1.21), (0.7391, -1.741, 1.325), (0.7846, -0.7409, 1.175), (0.4904, -1.105, 1.116), (0.7846, -1.741, 1.175), (0.8, -0.7409, 1.019), (0.5, -1.105, 1.019), (0.8, -1.741, 1.019), (0.7846, -0.7409, 0.8627), (0.4904, -1.105, 0.9212), (0.7846, -1.741, 0.8627), (0.4619, -1.105, 0.8274), (0.7391, -0.7409, 0.7126), (0.7391, -1.741, 0.7126), (0.6652, -0.7409, 0.5743), (0.4157, -1.105, 0.7409), (0.6652, -1.741, 0.5743), (0.5657, -0.7409, 0.453), (0.3536, -1.105, 0.6652), (0.5657, -1.741, 0.453), (0.4445, -0.7409, 0.3536), (0.2778, -1.105, 0.603), (0.4445, -1.741, 0.3536), (0.3061, -0.7409, 0.2796), (0.1913, -1.105, 0.5568), (0.3061, -1.741, 0.2796), (0.09755, -1.105, 0.5283), (0.1561, -0.7409, 0.2341), (0.1561, -1.741, 0.2341), (0.0, -0.7409, 0.2187), (0.0, -1.105, 0.5187), (0.0, -1.741, 0.2187), (-0.1561, -0.7409, 0.2341), (-0.09755, -1.105, 0.5283), (-0.1561, -1.741, 0.2341), (-0.3061, -0.7409, 0.2796), (-0.1913, -1.105, 0.5568), (-0.3061, -1.741, 0.2796), (-0.4445, -0.7409, 0.3536), (-0.2778, -1.105, 0.603), (-0.4445, -1.741, 0.3536), (-0.5657, -0.7409, 0.453), (-0.3536, -1.105, 0.6652), (-0.5657, -1.741, 0.453), (-0.6652, -0.7409, 0.5743), (-0.4157, -1.105, 0.7409), (-0.6652, -1.741, 0.5743), (-0.7391, -0.7409, 0.7126), (-0.4619, -1.105, 0.8274), (-0.7391, -1.741, 0.7126), (-0.7846, -0.7409, 0.8627), (-0.4904, -1.105, 0.9212), (-0.7846, -1.741, 0.8627), (-0.8, -0.7409, 1.019), (-0.5, -1.105, 1.019), (-0.8, -1.741, 1.019), (-0.7846, -0.7409, 1.175), (-0.4904, -1.105, 1.116), (-0.7846, -1.741, 1.175), (-0.7391, -0.7409, 1.325), (-0.4619, -1.105, 1.21), (-0.7391, -1.741, 1.325), (-0.6652, -0.7409, 1.463), (-0.4157, -1.105, 1.297), (-0.6652, -1.741, 1.463), (-0.5657, -0.7409, 1.584), (-0.3536, -1.105, 1.372), (-0.5657, -1.741, 1.584), (-0.4445, -0.7409, 1.684), (-0.2778, -1.105, 1.434), (-0.4445, -1.741, 1.684), (-0.3061, -0.7409, 1.758), (-0.1913, -1.105, 1.481), (-0.3061, -1.741, 1.758), (-0.1561, -0.7409, 1.803), (-0.09755, -1.105, 1.509), (-0.1561, -1.741, 1.803), (-0.5, -1.741, 1.019), (-0.4619, -1.741, 0.8274), (-0.4904, -1.741, 0.9212), (-0.4904, -1.741, 1.116), (-0.4157, -1.741, 0.7409), (-0.4157, -1.741, 1.297), (-0.4619, -1.741, 1.21), (-0.3536, -1.741, 1.372), (-0.2778, -1.741, 0.603), (-0.2778, -1.741, 1.434), (0.0, -1.741, 1.519), (-0.09755, -1.741, 1.509), (0.1913, -1.741, 1.481), (0.09755, -1.741, 1.509), (-0.1913, -1.741, 1.481), (-0.3536, -1.741, 0.6652), (-0.1913, -1.741, 0.5568), (0.0, -1.741, 0.5187), (0.09755, -1.741, 0.5283), (-0.09755, -1.741, 0.5283), (0.1913, -1.741, 0.5568), (0.2778, -1.741, 1.434), (0.2778, -1.741, 0.603), (0.4157, -1.741, 1.297), (0.4157, -1.741, 0.7409), (0.3536, -1.741, 1.372), (0.5, -1.741, 1.019), (0.4904, -1.741, 1.116), (0.4619, -1.741, 0.8274), (0.4904, -1.741, 0.9212), (0.4619, -1.741, 1.21), (0.3536, -1.741, 0.6652), (0.0, -1.525, 1.819), (0.3061, -1.525, 1.758), (0.5657, -1.525, 1.584), (0.7391, -1.525, 1.325), (0.8, -1.525, 1.019), (0.5657, -1.525, 0.453), (0.3061, -1.525, 0.2796), (0.0, -1.525, 0.2187), (-0.3061, -1.525, 0.2796), (-0.5657, -1.525, 0.453), (-0.7391, -1.525, 0.7126), (-0.8, -1.525, 1.019), (-0.7391, -1.525, 1.325), (-0.5657, -1.525, 1.584), (-0.3061, -1.525, 1.758), (0.1561, -1.525, 0.2341), (0.7391, -1.525, 0.7126), (0.1561, -1.525, 1.803), (0.4445, -1.525, 1.684), (0.6652, -1.525, 1.463), (0.7846, -1.525, 1.175), (0.7846, -1.525, 0.8627), (0.6652, -1.525, 0.5743), (0.4445, -1.525, 0.3536), (-0.1561, -1.525, 0.2341), (-0.4445, -1.525, 0.3536), (-0.6652, -1.525, 0.5743), (-0.7846, -1.525, 0.8627), (-0.7846, -1.525, 1.175), (-0.6652, -1.525, 1.463), (-0.4445, -1.525, 1.684), (-0.1561, -1.525, 1.803), (0.0, -1.525, 1.819), (0.0, -1.741, 1.819), (0.1561, -1.741, 1.803), (0.3061, -1.525, 1.758), (0.3061, -1.741, 1.758), (0.4445, -1.741, 1.684), (0.5657, -1.525, 1.584), (0.5657, -1.741, 1.584), (0.6652, -1.741, 1.463), (0.7391, -1.525, 1.325), (0.7391, -1.741, 1.325), (0.7846, -1.741, 1.175), (0.8, -1.525, 1.019), (0.8, -1.741, 1.019), (0.7846, -1.741, 0.8627), (0.7391, -1.741, 0.7126), (0.6652, -1.741, 0.5743), (0.5657, -1.525, 0.453), (0.5657, -1.741, 0.453), (0.4445, -1.741, 0.3536), (0.3061, -1.525, 0.2796), (0.3061, -1.741, 0.2796), (0.1561, -1.741, 0.2341), (0.0, -1.525, 0.2187), (0.0, -1.741, 0.2187), (-0.1561, -1.741, 0.2341), (-0.3061, -1.525, 0.2796), (-0.3061, -1.741, 0.2796), (-0.4445, -1.741, 0.3536), (-0.5657, -1.525, 0.453), (-0.5657, -1.741, 0.453), (-0.6652, -1.741, 0.5743), (-0.7391, -1.525, 0.7126), (-0.7391, -1.741, 0.7126), (-0.7846, -1.741, 0.8627), (-0.8, -1.525, 1.019), (-0.8, -1.741, 1.019), (-0.7846, -1.741, 1.175), (-0.7391, -1.525, 1.325), (-0.7391, -1.741, 1.325), (-0.6652, -1.741, 1.463), (-0.5657, -1.525, 1.584), (-0.5657, -1.741, 1.584), (-0.4445, -1.741, 1.684), (-0.3061, -1.525, 1.758), (-0.3061, -1.741, 1.758), (0.1561, -1.525, 0.2341), (-0.1561, -1.741, 1.803), (0.7391, -1.525, 0.7126), (0.1561, -1.525, 1.803), (0.4445, -1.525, 1.684), (0.6652, -1.525, 1.463), (0.7846, -1.525, 1.175), (0.7846, -1.525, 0.8627), (0.6652, -1.525, 0.5743), (0.4445, -1.525, 0.3536), (-0.1561, -1.525, 0.2341), (-0.4445, -1.525, 0.3536), (-0.6652, -1.525, 0.5743), (-0.7846, -1.525, 0.8627), (-0.7846, -1.525, 1.175), (-0.6652, -1.525, 1.463), (-0.4445, -1.525, 1.684), (-0.1561, -1.525, 1.803), (0.0, -1.045, 1.819), (0.3061, -1.045, 1.758), (0.5657, -1.045, 1.584), (0.7391, -1.045, 1.325), (0.8, -1.045, 1.019), (0.5657, -1.045, 0.453), (0.3061, -1.045, 0.2796), (0.0, -1.045, 0.2187), (-0.3061, -1.045, 0.2796), (-0.5657, -1.045, 0.453), (-0.7391, -1.045, 0.7126), (-0.8, -1.045, 1.019), (-0.7391, -1.045, 1.325), (-0.5657, -1.045, 1.584), (-0.3061, -1.045, 1.758), (0.1561, -1.045, 0.2341), (0.7391, -1.045, 0.7126), (0.1561, -1.045, 1.803), (0.4445, -1.045, 1.684), (0.6652, -1.045, 1.463), (0.7846, -1.045, 1.175), (0.7846, -1.045, 0.8627), (0.6652, -1.045, 0.5743), (0.4445, -1.045, 0.3536), (-0.1561, -1.045, 0.2341), (-0.4445, -1.045, 0.3536), (-0.6652, -1.045, 0.5743), (-0.7846, -1.045, 0.8627), (-0.7846, -1.045, 1.175), (-0.6652, -1.045, 1.463), (-0.4445, -1.045, 1.684), (-0.1561, -1.045, 1.803)], [], [(130, 146, 210, 166), (62, 65, 191, 190), (159, 142, 204, 223), (147, 130, 166, 211), (128, 159, 223, 160), (131, 147, 211, 169), (148, 131, 169, 212), (71, 74, 196, 194), (20, 23, 171, 170), (92, 95, 207, 205), (29, 32, 175, 174), (132, 148, 212, 172), (56, 59, 188, 187), (149, 132, 172, 213), (144, 149, 213, 208), (95, 2, 161, 207), (150, 144, 208, 214), (65, 68, 193, 191), (133, 150, 214, 177), (14, 17, 168, 167), (50, 53, 185, 184), (23, 26, 173, 171), (151, 133, 177, 215), (134, 151, 215, 180), (86, 89, 203, 202), (143, 134, 180, 206), (59, 62, 190, 188), (135, 143, 206, 183), (8, 11, 165, 164), (44, 47, 182, 181), (80, 77, 74, 71, 68, 65, 62, 59, 56, 53, 50, 47, 44, 41, 38, 35, 32, 124, 120, 127, 118, 116, 114, 113, 115, 112, 104, 111, 100, 97, 98, 96, 99, 102), (124, 32, 29, 26, 23, 20, 17, 14, 11, 8, 5, 2, 95, 92, 89, 86, 83, 80, 102, 101, 103, 105, 110, 107, 106, 109, 108, 117, 121, 119, 126, 123, 122, 125), (152, 135, 183, 216), (136, 152, 216, 186), (93, 0, 3, 6, 9, 12, 15, 18, 21, 24, 27, 31, 33, 36, 39, 42, 46, 48, 51, 54, 57, 60, 63, 66, 69, 72, 75, 78, 81, 84, 87, 90), (106, 1, 4, 109), (109, 4, 7, 108), (108, 7, 10, 117), (117, 10, 13, 121), (13, 16, 119, 121), (16, 19, 126, 119), (19, 22, 123, 126), (22, 25, 122, 123), (25, 28, 125, 122), (28, 30, 124, 125), (30, 34, 120, 124), (34, 37, 127, 120), (37, 40, 118, 127), (40, 43, 116, 118), (43, 45, 114, 116), (45, 49, 113, 114), (49, 52, 115, 113), (52, 55, 112, 115), (55, 58, 104, 112), (58, 61, 111, 104), (111, 61, 64, 100), (100, 64, 67, 97), (97, 67, 70, 98), (98, 70, 73, 96), (96, 73, 76, 99), (99, 76, 79, 102), (102, 79, 82, 101), (101, 82, 85, 103), (103, 85, 88, 105), (105, 88, 91, 110), (110, 91, 94, 107), (107, 94, 1, 106), (82, 79, 76, 73, 70, 67, 64, 61, 58, 55, 52, 49, 45, 43, 40, 37, 34, 30, 28, 25, 22, 19, 16, 13, 10, 7, 4, 1, 94, 91, 88, 85), (255, 159, 128, 224), (238, 142, 159, 255), (254, 158, 142, 238), (237, 141, 158, 254), (253, 157, 141, 237), (236, 140, 157, 253), (252, 156, 140, 236), (235, 139, 156, 252), (251, 155, 139, 235), (234, 138, 155, 251), (250, 154, 138, 234), (233, 137, 154, 250), (249, 153, 137, 233), (232, 136, 153, 249), (248, 152, 136, 232), (231, 135, 152, 248), (239, 143, 135, 231), (230, 134, 143, 239), (247, 151, 134, 230), (229, 133, 151, 247), (246, 150, 133, 229), (240, 144, 150, 246), (245, 149, 144, 240), (228, 132, 149, 245), (244, 148, 132, 228), (227, 131, 148, 244), (243, 147, 131, 227), (226, 130, 147, 243), (242, 146, 130, 226), (225, 129, 146, 242), (241, 145, 129, 225), (224, 128, 145, 241), (160, 161, 162, 209), (209, 162, 164, 163), (163, 164, 165, 210), (210, 165, 167, 166), (166, 167, 168, 211), (211, 168, 170, 169), (169, 170, 171, 212), (212, 171, 173, 172), (172, 173, 174, 213), (213, 174, 175, 208), (208, 175, 176, 214), (214, 176, 178, 177), (177, 178, 179, 215), (215, 179, 181, 180), (180, 181, 182, 206), (206, 182, 184, 183), (183, 184, 185, 216), (216, 185, 187, 186), (186, 187, 188, 217), (217, 188, 190, 189), (189, 190, 191, 218), (218, 191, 193, 192), (192, 193, 194, 219), (219, 194, 196, 195), (195, 196, 197, 220), (220, 197, 199, 198), (198, 199, 200, 221), (221, 200, 202, 201), (201, 202, 203, 222), (222, 203, 205, 204), (204, 205, 207, 223), (223, 207, 161, 160), (35, 38, 178, 176), (142, 158, 222, 204), (26, 29, 174, 173), (146, 129, 163, 210), (5, 8, 164, 162), (158, 141, 201, 222), (77, 80, 199, 197), (129, 145, 209, 163), (141, 157, 221, 201), (145, 128, 160, 209), (157, 140, 198, 221), (68, 71, 194, 193), (41, 44, 181, 179), (140, 156, 220, 198), (32, 35, 176, 175), (156, 139, 195, 220), (11, 14, 167, 165), (139, 155, 219, 195), (83, 86, 202, 200), (47, 50, 184, 182), (155, 138, 192, 219), (74, 77, 197, 196), (138, 154, 218, 192), (38, 41, 179, 178), (154, 137, 189, 218), (2, 5, 162, 161), (137, 153, 217, 189), (53, 56, 187, 185), (17, 20, 170, 168), (153, 136, 186, 217), (80, 83, 200, 199), (89, 92, 205, 203), (0, 224, 241, 3), (3, 241, 225, 6), (6, 225, 242, 9), (9, 242, 226, 12), (12, 226, 243, 15), (15, 243, 227, 18), (18, 227, 244, 21), (21, 244, 228, 24), (24, 228, 245, 27), (27, 245, 240, 31), (31, 240, 246, 33), (33, 246, 229, 36), (36, 229, 247, 39), (39, 247, 230, 42), (42, 230, 239, 46), (46, 239, 231, 48), (48, 231, 248, 51), (51, 248, 232, 54), (54, 232, 249, 57), (57, 249, 233, 60), (60, 233, 250, 63), (63, 250, 234, 66), (66, 234, 251, 69), (69, 251, 235, 72), (72, 235, 252, 75), (75, 252, 236, 78), (78, 236, 253, 81), (81, 253, 237, 84), (84, 237, 254, 87), (87, 254, 238, 90), (90, 238, 255, 93), (93, 255, 224, 0)])
_uv = me_cylinder_002.uv_layers.new(name='UVMap')
_uv.uv.foreach_set('vector', [0.3919, 0.875, 0.3919, 0.8438, 0.3919, 0.8438, 0.3919, 0.875, 0.6363, 0.2871, 0.629, 0.2959, 0.629, 0.2959, 0.6363, 0.2871, 0.3919, 0.7191, 0.3919, 0.6879, 0.3919, 0.6879, 0.3919, 0.7191, 0.3919, 0.9063, 0.3919, 0.875, 0.3919, 0.875, 0.3919, 0.9063, 0.3919, 0.7502, 0.3919, 0.7191, 0.3919, 0.7191, 0.3919, 0.7502, 0.3919, 0.9375, 0.3919, 0.9063, 0.3919, 0.9063, 0.3919, 0.9375, 0.3919, 0.9688, 0.3919, 0.9375, 0.3919, 0.9375, 0.3919, 0.9688, 0.6204, 0.3168, 0.6193, 0.3281, 0.6193, 0.3281, 0.6204, 0.3168, 0.7307, 0.3502, 0.734, 0.3394, 0.734, 0.3394, 0.7307, 0.3502, 0.655, 0.3816, 0.6659, 0.3849, 0.6659, 0.3849, 0.655, 0.3816, 0.734, 0.3168, 0.7307, 0.3059, 0.7307, 0.3059, 0.734, 0.3168, 0.3919, 1.0, 0.3919, 0.9688, 0.3919, 0.9688, 0.3919, 1.0, 0.655, 0.2745, 0.645, 0.2799, 0.645, 0.2799, 0.655, 0.2745, 0.392, 0.2812, 0.392, 0.2499, 0.392, 0.2499, 0.392, 0.2812, 0.392, 0.3124, 0.392, 0.2812, 0.392, 0.2812, 0.392, 0.3124, 0.6659, 0.3849, 0.6772, 0.386, 0.6772, 0.386, 0.6659, 0.3849, 0.392, 0.3437, 0.392, 0.3124, 0.392, 0.3124, 0.392, 0.3437, 0.629, 0.2959, 0.6237, 0.3059, 0.6237, 0.3059, 0.629, 0.2959, 0.392, 0.3749, 0.392, 0.3437, 0.392, 0.3437, 0.392, 0.3749, 0.7182, 0.369, 0.7254, 0.3602, 0.7254, 0.3602, 0.7182, 0.369, 0.6772, 0.2701, 0.6659, 0.2712, 0.6659, 0.2712, 0.6772, 0.2701, 0.734, 0.3394, 0.7351, 0.3281, 0.7351, 0.3281, 0.734, 0.3394, 0.392, 0.4062, 0.392, 0.3749, 0.392, 0.3749, 0.392, 0.4062, 0.392, 0.4374, 0.392, 0.4062, 0.392, 0.4062, 0.392, 0.4374, 0.6363, 0.369, 0.645, 0.3762, 0.645, 0.3762, 0.6363, 0.369, 0.392, 0.4687, 0.392, 0.4374, 0.392, 0.4374, 0.392, 0.4687, 0.645, 0.2799, 0.6363, 0.2871, 0.6363, 0.2871, 0.645, 0.2799, 0.392, 0.4999, 0.392, 0.4687, 0.392, 0.4687, 0.392, 0.4999, 0.6994, 0.3816, 0.7094, 0.3762, 0.7094, 0.3762, 0.6994, 0.3816, 0.6994, 0.2745, 0.6885, 0.2712, 0.6885, 0.2712, 0.6994, 0.2745, 0.6237, 0.3502, 0.6204, 0.3394, 0.6193, 0.3281, 0.6204, 0.3168, 0.6237, 0.3059, 0.629, 0.2959, 0.6363, 0.2871, 0.645, 0.2799, 0.655, 0.2745, 0.6659, 0.2712, 0.6772, 0.2701, 0.6885, 0.2712, 0.6994, 0.2745, 0.7094, 0.2799, 0.7182, 0.2871, 0.7254, 0.2959, 0.7307, 0.3059, 0.7107, 0.3142, 0.7073, 0.3079, 0.7028, 0.3025, 0.6973, 0.298, 0.6911, 0.2946, 0.6843, 0.2926, 0.6772, 0.2919, 0.6701, 0.2926, 0.6634, 0.2946, 0.6571, 0.298, 0.6516, 0.3025, 0.6471, 0.3079, 0.6438, 0.3142, 0.6417, 0.321, 0.641, 0.3281, 0.6417, 0.3351, 0.6438, 0.3419, 0.7107, 0.3142, 0.7307, 0.3059, 0.734, 0.3168, 0.7351, 0.3281, 0.734, 0.3394, 0.7307, 0.3502, 0.7254, 0.3602, 0.7182, 0.369, 0.7094, 0.3762, 0.6994, 0.3816, 0.6885, 0.3849, 0.6772, 0.386, 0.6659, 0.3849, 0.655, 0.3816, 0.645, 0.3762, 0.6363, 0.369, 0.629, 0.3602, 0.6237, 0.3502, 0.6438, 0.3419, 0.6471, 0.3482, 0.6516, 0.3537, 0.6571, 0.3582, 0.6634, 0.3615, 0.6701, 0.3636, 0.6772, 0.3643, 0.6843, 0.3636, 0.6911, 0.3615, 0.6973, 0.3582, 0.7028, 0.3537, 0.7073, 0.3482, 0.7107, 0.3419, 0.7127, 0.3351, 0.7134, 0.3281, 0.7127, 0.321, 0.3918, 0.0001827, 0.392, 0.4999, 0.392, 0.4999, 0.3918, 0.0001827, 0.3918, 0.03143, 0.3918, 0.0001827, 0.3918, 0.0001827, 0.3918, 0.03143, 0.7032, 0.4854, 0.75, 0.49, 0.7968, 0.4854, 0.8418, 0.4717, 0.8833, 0.4496, 0.9197, 0.4197, 0.9496, 0.3833, 0.9717, 0.3418, 0.9854, 0.2968, 0.99, 0.25, 0.9854, 0.2032, 0.9717, 0.1582, 0.9496, 0.1167, 0.9197, 0.08029, 0.8833, 0.05045, 0.8418, 0.02827, 0.7968, 0.01461, 0.75, 0.01, 0.7032, 0.01461, 0.6582, 0.02827, 0.6167, 0.05045, 0.5803, 0.08029, 0.5504, 0.1167, 0.5283, 0.1582, 0.5146, 0.2032, 0.51, 0.25, 0.5146, 0.2968, 0.5283, 0.3418, 0.5504, 0.3833, 0.5803, 0.4197, 0.6167, 0.4496, 0.6582, 0.4717, 0.4346, 0.0008531, 0.03468, 0.0008531, 0.03468, 0.01648, 0.4346, 0.01648, 0.4346, 0.01648, 0.03468, 0.01648, 0.03468, 0.0321, 0.4346, 0.0321, 0.4346, 0.0321, 0.03468, 0.0321, 0.03468, 0.04773, 0.4346, 0.04773, 0.4346, 0.04773, 0.03468, 0.04773, 0.03468, 0.06335, 0.4346, 0.06335, 0.03468, 0.06335, 0.03468, 0.07898, 0.4346, 0.07898, 0.4346, 0.06335, 0.03468, 0.07898, 0.03468, 0.0946, 0.4346, 0.0946, 0.4346, 0.07898, 0.03468, 0.0946, 0.03468, 0.1102, 0.4346, 0.1102, 0.4346, 0.0946, 0.03468, 0.1102, 0.03468, 0.1259, 0.4346, 0.1259, 0.4346, 0.1102, 0.03468, 0.1259, 0.03468, 0.1415, 0.4346, 0.1415, 0.4346, 0.1259, 0.03468, 0.1415, 0.03468, 0.1571, 0.4346, 0.1571, 0.4346, 0.1415, 0.03468, 0.1571, 0.03468, 0.1727, 0.4346, 0.1727, 0.4346, 0.1571, 0.03468, 0.1727, 0.03468, 0.1884, 0.4346, 0.1884, 0.4346, 0.1727, 0.03468, 0.1884, 0.03468, 0.204, 0.4346, 0.204, 0.4346, 0.1884, 0.03468, 0.204, 0.03468, 0.2196, 0.4346, 0.2196, 0.4346, 0.204, 0.03468, 0.2196, 0.03468, 0.2352, 0.4346, 0.2352, 0.4346, 0.2196, 0.03468, 0.2352, 0.03468, 0.2509, 0.4346, 0.2509, 0.4346, 0.2352, 0.03468, 0.2509, 0.03468, 0.2665, 0.4346, 0.2665, 0.4346, 0.2509, 0.03468, 0.2665, 0.03468, 0.2821, 0.4346, 0.2821, 0.4346, 0.2665, 0.03468, 0.2821, 0.03468, 0.2977, 0.4346, 0.2977, 0.4346, 0.2821, 0.03468, 0.2977, 0.03468, 0.3134, 0.4346, 0.3134, 0.4346, 0.2977, 0.4346, 0.3134, 0.03468, 0.3134, 0.03468, 0.329, 0.4346, 0.329, 0.4346, 0.329, 0.03468, 0.329, 0.03468, 0.3446, 0.4346, 0.3446, 0.4346, 0.3446, 0.03468, 0.3446, 0.03468, 0.3602, 0.4346, 0.3602, 0.4346, 0.3602, 0.03468, 0.3602, 0.03468, 0.3759, 0.4346, 0.3759, 0.4346, 0.3759, 0.03468, 0.3759, 0.03468, 0.3915, 0.4346, 0.3915, 0.4346, 0.3915, 0.03468, 0.3915, 0.03468, 0.4071, 0.4346, 0.4071, 0.4346, 0.4071, 0.03468, 0.4071, 0.03468, 0.4227, 0.4346, 0.4227, 0.4346, 0.4227, 0.03468, 0.4227, 0.03468, 0.4384, 0.4346, 0.4384, 0.4346, 0.4384, 0.03468, 0.4384, 0.03468, 0.454, 0.4346, 0.454, 0.4346, 0.454, 0.03468, 0.454, 0.03468, 0.4696, 0.4346, 0.4696, 0.4346, 0.4696, 0.03468, 0.4696, 0.03468, 0.4852, 0.4346, 0.4852, 0.4346, 0.4852, 0.03468, 0.4852, 0.03468, 0.5009, 0.4346, 0.5009, 0.4873, 0.009599, 0.4871, 0.00925, 0.487, 0.00887, 0.487, 0.008476, 0.487, 0.008082, 0.4871, 0.007703, 0.4873, 0.007353, 0.4876, 0.007047, 0.4879, 0.006796, 0.4882, 0.006609, 0.4886, 0.006494, 0.489, 0.006455, 0.4894, 0.006494, 0.4898, 0.006609, 0.4901, 0.006796, 0.4904, 0.007047, 0.4907, 0.007353, 0.4909, 0.007703, 0.491, 0.008082, 0.491, 0.008476, 0.491, 0.00887, 0.4909, 0.00925, 0.4907, 0.009599, 0.4904, 0.009905, 0.4901, 0.01016, 0.4898, 0.01034, 0.4894, 0.01046, 0.489, 0.0105, 0.4886, 0.01046, 0.4882, 0.01034, 0.4879, 0.01016, 0.4876, 0.009905, 0.5767, 0.7189, 0.9157, 0.7189, 0.9157, 0.7499, 0.5767, 0.7499, 0.5767, 0.6876, 0.9157, 0.6876, 0.9157, 0.7189, 0.5767, 0.7189, 0.5767, 0.6564, 0.9157, 0.6564, 0.9157, 0.6876, 0.5767, 0.6876, 0.5767, 0.6251, 0.9157, 0.6251, 0.9157, 0.6564, 0.5767, 0.6564, 0.5767, 0.5939, 0.9157, 0.5939, 0.9157, 0.6251, 0.5767, 0.6251, 0.5767, 0.5626, 0.9157, 0.5626, 0.9157, 0.5939, 0.5767, 0.5939, 0.5767, 0.5314, 0.9157, 0.5314, 0.9157, 0.5626, 0.5767, 0.5626, 0.5767, 0.5001, 0.9157, 0.5001, 0.9157, 0.5314, 0.5767, 0.5314, 0.05283, 0.1877, 0.3918, 0.1877, 0.3918, 0.2189, 0.05283, 0.2189, 0.05283, 0.1564, 0.3918, 0.1564, 0.3918, 0.1877, 0.05283, 0.1877, 0.05283, 0.1252, 0.3918, 0.1252, 0.3918, 0.1564, 0.05283, 0.1564, 0.05283, 0.09393, 0.3918, 0.09393, 0.3918, 0.1252, 0.05283, 0.1252, 0.05283, 0.06268, 0.3918, 0.06268, 0.3918, 0.09393, 0.05283, 0.09393, 0.05283, 0.03143, 0.3918, 0.03143, 0.3918, 0.06268, 0.05283, 0.06268, 0.05283, 0.0001827, 0.3918, 0.0001827, 0.3918, 0.03143, 0.05283, 0.03143, 0.05296, 0.4999, 0.392, 0.4999, 0.3918, 0.0001827, 0.05283, 0.0001827, 0.05296, 0.4687, 0.392, 0.4687, 0.392, 0.4999, 0.05296, 0.4999, 0.05296, 0.4374, 0.392, 0.4374, 0.392, 0.4687, 0.05296, 0.4687, 0.05296, 0.4062, 0.392, 0.4062, 0.392, 0.4374, 0.05296, 0.4374, 0.05296, 0.3749, 0.392, 0.3749, 0.392, 0.4062, 0.05296, 0.4062, 0.05296, 0.3437, 0.392, 0.3437, 0.392, 0.3749, 0.05296, 0.3749, 0.05296, 0.3124, 0.392, 0.3124, 0.392, 0.3437, 0.05296, 0.3437, 0.05296, 0.2812, 0.392, 0.2812, 0.392, 0.3124, 0.05296, 0.3124, 0.05296, 0.2499, 0.392, 0.2499, 0.392, 0.2812, 0.05296, 0.2812, 0.5767, 0.9685, 0.9157, 0.9685, 0.9157, 0.9997, 0.5767, 0.9997, 0.5767, 0.9372, 0.9157, 0.9372, 0.9157, 0.9685, 0.5767, 0.9685, 0.5767, 0.906, 0.9157, 0.906, 0.9157, 0.9372, 0.5767, 0.9372, 0.5767, 0.8747, 0.9157, 0.8747, 0.9157, 0.906, 0.5767, 0.906, 0.5767, 0.8435, 0.9157, 0.8435, 0.9157, 0.8747, 0.5767, 0.8747, 0.5767, 0.8122, 0.9157, 0.8122, 0.9157, 0.8435, 0.5767, 0.8435, 0.5767, 0.781, 0.9157, 0.781, 0.9157, 0.8122, 0.5767, 0.8122, 0.5767, 0.7499, 0.9157, 0.7499, 0.9157, 0.781, 0.5767, 0.781, 0.8918, 0.2502, 0.9999, 0.25, 0.9999, 0.2812, 0.8918, 0.2812, 0.8918, 0.2812, 0.9999, 0.2812, 0.9999, 0.3125, 0.8918, 0.3125, 0.8918, 0.3125, 0.9999, 0.3125, 0.9999, 0.3437, 0.8918, 0.3437, 0.8918, 0.3437, 0.9999, 0.3437, 0.9999, 0.375, 0.8918, 0.375, 0.8918, 0.375, 0.9999, 0.375, 0.9999, 0.4062, 0.8918, 0.4062, 0.8918, 0.4062, 0.9999, 0.4062, 0.9999, 0.4375, 0.8918, 0.4375, 0.8918, 0.4375, 0.9999, 0.4375, 0.9999, 0.4687, 0.8918, 0.4687, 0.8918, 0.4687, 0.9999, 0.4687, 0.9999, 0.5, 0.8918, 0.5, 0.892, 0.7498, 1.0, 0.7498, 1.0, 0.781, 0.892, 0.781, 0.892, 0.781, 1.0, 0.781, 1.0, 0.8123, 0.892, 0.8123, 0.892, 0.8123, 1.0, 0.8123, 1.0, 0.8435, 0.892, 0.8435, 0.892, 0.8435, 1.0, 0.8435, 1.0, 0.8748, 0.892, 0.8748, 0.892, 0.8748, 1.0, 0.8748, 1.0, 0.906, 0.892, 0.906, 0.892, 0.906, 1.0, 0.906, 1.0, 0.9373, 0.892, 0.9373, 0.892, 0.9373, 1.0, 0.9373, 1.0, 0.9685, 0.892, 0.9685, 0.892, 0.9685, 1.0, 0.9685, 1.0, 0.9998, 0.892, 0.9998, 0.892, 0.9998, 1.0, 0.9998, 1.0, 0.5001, 0.8919, 0.5001, 0.8919, 0.5001, 1.0, 0.5001, 1.0, 0.5313, 0.8919, 0.5313, 0.8919, 0.5313, 1.0, 0.5313, 1.0, 0.5626, 0.8919, 0.5626, 0.8919, 0.5626, 1.0, 0.5626, 1.0, 0.5938, 0.8919, 0.5938, 0.8919, 0.5938, 1.0, 0.5938, 1.0, 0.6251, 0.8919, 0.6251, 0.8919, 0.6251, 1.0, 0.6251, 1.0, 0.6563, 0.8919, 0.6563, 0.8919, 0.6563, 1.0, 0.6563, 1.0, 0.6876, 0.8919, 0.6876, 0.8919, 0.6876, 1.0, 0.6876, 1.0, 0.7188, 0.8919, 0.7188, 0.8918, 0.0003542, 0.9999, 0.0003542, 0.9999, 0.0316, 0.8918, 0.0316, 0.8918, 0.0316, 0.9999, 0.0316, 0.9999, 0.06285, 0.8918, 0.06285, 0.8918, 0.06285, 0.9999, 0.06285, 0.9999, 0.0941, 0.8918, 0.0941, 0.8918, 0.0941, 0.9999, 0.0941, 0.9999, 0.1254, 0.8918, 0.1254, 0.8918, 0.1254, 0.9999, 0.1254, 0.9999, 0.1566, 0.8918, 0.1566, 0.8918, 0.1566, 0.9999, 0.1566, 0.9999, 0.1879, 0.8918, 0.1879, 0.8918, 0.1879, 0.9999, 0.1879, 0.9999, 0.2191, 0.8918, 0.2191, 0.8918, 0.2191, 0.9999, 0.2191, 0.9999, 0.2504, 0.8918, 0.2502, 0.7254, 0.2959, 0.7182, 0.2871, 0.7182, 0.2871, 0.7254, 0.2959, 0.3919, 0.6879, 0.3919, 0.6566, 0.3919, 0.6566, 0.3919, 0.6879, 0.7351, 0.3281, 0.734, 0.3168, 0.734, 0.3168, 0.7351, 0.3281, 0.3919, 0.8438, 0.3919, 0.8125, 0.3919, 0.8125, 0.3919, 0.8438, 0.6885, 0.3849, 0.6994, 0.3816, 0.6994, 0.3816, 0.6885, 0.3849, 0.3919, 0.6566, 0.3919, 0.6254, 0.3919, 0.6254, 0.3919, 0.6566, 0.6204, 0.3394, 0.6237, 0.3502, 0.6237, 0.3502, 0.6204, 0.3394, 0.3919, 0.8125, 0.3919, 0.7813, 0.3919, 0.7813, 0.3919, 0.8125, 0.3919, 0.6254, 0.3919, 0.5941, 0.3919, 0.5941, 0.3919, 0.6254, 0.3919, 0.7813, 0.3919, 0.7502, 0.3919, 0.7502, 0.3919, 0.7813, 0.3919, 0.5941, 0.3919, 0.5629, 0.3919, 0.5629, 0.3919, 0.5941, 0.6237, 0.3059, 0.6204, 0.3168, 0.6204, 0.3168, 0.6237, 0.3059, 0.7094, 0.2799, 0.6994, 0.2745, 0.6994, 0.2745, 0.7094, 0.2799, 0.3919, 0.5629, 0.3919, 0.5316, 0.3919, 0.5316, 0.3919, 0.5629, 0.7307, 0.3059, 0.7254, 0.2959, 0.7254, 0.2959, 0.7307, 0.3059, 0.3919, 0.5316, 0.3919, 0.5004, 0.3919, 0.5004, 0.3919, 0.5316, 0.7094, 0.3762, 0.7182, 0.369, 0.7182, 0.369, 0.7094, 0.3762, 0.3918, 0.2189, 0.3918, 0.1877, 0.3918, 0.1877, 0.3918, 0.2189, 0.629, 0.3602, 0.6363, 0.369, 0.6363, 0.369, 0.629, 0.3602, 0.6885, 0.2712, 0.6772, 0.2701, 0.6772, 0.2701, 0.6885, 0.2712, 0.3918, 0.1877, 0.3918, 0.1564, 0.3918, 0.1564, 0.3918, 0.1877, 0.6193, 0.3281, 0.6204, 0.3394, 0.6204, 0.3394, 0.6193, 0.3281, 0.3918, 0.1564, 0.3918, 0.1252, 0.3918, 0.1252, 0.3918, 0.1564, 0.7182, 0.2871, 0.7094, 0.2799, 0.7094, 0.2799, 0.7182, 0.2871, 0.3918, 0.1252, 0.3918, 0.09393, 0.3918, 0.09393, 0.3918, 0.1252, 0.6772, 0.386, 0.6885, 0.3849, 0.6885, 0.3849, 0.6772, 0.386, 0.3918, 0.09393, 0.3918, 0.06268, 0.3918, 0.06268, 0.3918, 0.09393, 0.6659, 0.2712, 0.655, 0.2745, 0.655, 0.2745, 0.6659, 0.2712, 0.7254, 0.3602, 0.7307, 0.3502, 0.7307, 0.3502, 0.7254, 0.3602, 0.3918, 0.06268, 0.3918, 0.03143, 0.3918, 0.03143, 0.3918, 0.06268, 0.6237, 0.3502, 0.629, 0.3602, 0.629, 0.3602, 0.6237, 0.3502, 0.645, 0.3762, 0.655, 0.3816, 0.655, 0.3816, 0.645, 0.3762, 0.1051, 0.4016, 0.1054, 0.4016, 0.1054, 0.4018, 0.1051, 0.4018, 0.1051, 0.4018, 0.1054, 0.4018, 0.1054, 0.402, 0.1051, 0.402, 0.1051, 0.402, 0.1054, 0.402, 0.1054, 0.4022, 0.1051, 0.4022, 0.1051, 0.4022, 0.1054, 0.4022, 0.1054, 0.4025, 0.1051, 0.4025, 0.1051, 0.4025, 0.1054, 0.4025, 0.1054, 0.4027, 0.1051, 0.4027, 0.1051, 0.4027, 0.1054, 0.4027, 0.1054, 0.4029, 0.1051, 0.4029, 0.1051, 0.4029, 0.1054, 0.4029, 0.1054, 0.4031, 0.1051, 0.4031, 0.1051, 0.4031, 0.1054, 0.4031, 0.1054, 0.4033, 0.1051, 0.4033, 0.1051, 0.3981, 0.1054, 0.3981, 0.1054, 0.3983, 0.1051, 0.3983, 0.1051, 0.3983, 0.1054, 0.3983, 0.1054, 0.3985, 0.1051, 0.3985, 0.1051, 0.3985, 0.1054, 0.3985, 0.1054, 0.3988, 0.1051, 0.3988, 0.1051, 0.3988, 0.1054, 0.3988, 0.1054, 0.399, 0.1051, 0.399, 0.1051, 0.399, 0.1054, 0.399, 0.1054, 0.3992, 0.1051, 0.3992, 0.1051, 0.3992, 0.1054, 0.3992, 0.1054, 0.3994, 0.1051, 0.3994, 0.1051, 0.3994, 0.1054, 0.3994, 0.1054, 0.3996, 0.1051, 0.3996, 0.1051, 0.3996, 0.1054, 0.3996, 0.1054, 0.3998, 0.1051, 0.3998, 0.1051, 0.3998, 0.1054, 0.3998, 0.1054, 0.3964, 0.1051, 0.3964, 0.1051, 0.3964, 0.1054, 0.3964, 0.1054, 0.3966, 0.1051, 0.3966, 0.1051, 0.3966, 0.1054, 0.3966, 0.1054, 0.3968, 0.1051, 0.3968, 0.1051, 0.3968, 0.1054, 0.3968, 0.1054, 0.397, 0.1051, 0.397, 0.1051, 0.397, 0.1054, 0.397, 0.1054, 0.3972, 0.1051, 0.3972, 0.1051, 0.3972, 0.1054, 0.3972, 0.1054, 0.3974, 0.1051, 0.3974, 0.1051, 0.3974, 0.1054, 0.3974, 0.1054, 0.3977, 0.1051, 0.3977, 0.1051, 0.3977, 0.1054, 0.3977, 0.1054, 0.3979, 0.1051, 0.3979, 0.1051, 0.3998, 0.1054, 0.3998, 0.1054, 0.4001, 0.1051, 0.4001, 0.1051, 0.4001, 0.1054, 0.4001, 0.1054, 0.4003, 0.1051, 0.4003, 0.1051, 0.4003, 0.1054, 0.4003, 0.1054, 0.4005, 0.1051, 0.4005, 0.1051, 0.4005, 0.1054, 0.4005, 0.1054, 0.4007, 0.1051, 0.4007, 0.1051, 0.4007, 0.1054, 0.4007, 0.1054, 0.4009, 0.1051, 0.4009, 0.1051, 0.4009, 0.1054, 0.4009, 0.1054, 0.4012, 0.1051, 0.4012, 0.1051, 0.4012, 0.1054, 0.4012, 0.1054, 0.4014, 0.1051, 0.4014, 0.1051, 0.4014, 0.1054, 0.4014, 0.1054, 0.4016, 0.1051, 0.4016])
me_cylinder_002.materials.append(mat_weaponstrong)
me_cylinder_002.update()

# ---- objects
ob_cube = bpy.data.objects.new('Cube', me_cube)
ob_light = bpy.data.objects.new('Light', light_light)
ob_camera = bpy.data.objects.new('Camera', cam_camera)
ob_cube_001 = bpy.data.objects.new('Cube.001', me_cube_001)
ob_cube_002 = bpy.data.objects.new('Cube.002', me_cube_002)
ob_cube_003 = bpy.data.objects.new('Cube.003', me_cube_003)
ob_plane = bpy.data.objects.new('Plane', me_plane)
ob_plane_001 = bpy.data.objects.new('Plane.001', me_plane_001)
ob_plane_002 = bpy.data.objects.new('Plane.002', me_plane_002)
ob_plane_003 = bpy.data.objects.new('Plane.003', me_plane_003)
ob_plane_004 = bpy.data.objects.new('Plane.004', me_plane_004)
ob_cube_004 = bpy.data.objects.new('Cube.004', me_cube_004)
ob_cube_005 = bpy.data.objects.new('Cube.005', me_cube_005)
ob_plane_005 = bpy.data.objects.new('Plane.005', me_plane_005)
ob_plane_006 = bpy.data.objects.new('Plane.006', me_plane_006)
ob_plane_007 = bpy.data.objects.new('Plane.007', me_plane_007)
ob_plane_008 = bpy.data.objects.new('Plane.008', me_plane_008)
ob_cube_006 = bpy.data.objects.new('Cube.006', me_cube_006)
ob_cube_007 = bpy.data.objects.new('Cube.007', me_cube_007)
ob_cube_008 = bpy.data.objects.new('Cube.008', me_cube_008)
ob_cylinder = bpy.data.objects.new('Cylinder', me_cylinder)
ob_cylinder_001 = bpy.data.objects.new('Cylinder.001', me_cylinder_001)
ob_cylinder_002 = bpy.data.objects.new('Cylinder.002', me_cylinder_002)

# ---- transforms, parenting, visibility, modifiers, constraints
ob_cube.location = (11.0, 0.0, 0.0)
ob_cube.lock_rotations_4d = False
ob_cube.empty_display_type = 'ARROWS'
ob_cube.lineart.crease_threshold = 0.0
ob_light.location = (10.0, -10.0, 10.0)
ob_light.rotation_euler = (1.047, 0.0, 0.7854)
ob_light.lock_rotations_4d = False
ob_light.empty_display_type = 'ARROWS'
ob_light.color = (0.0, 0.0, 0.0, 0.0)
ob_light.lineart.crease_threshold = 0.0
ob_camera.location = (5.0, -5.0, 5.0)
ob_camera.rotation_euler = (1.047, 0.0, 0.7854)
ob_camera.lock_rotations_4d = False
ob_camera.empty_display_type = 'ARROWS'
ob_camera.color = (0.0, 0.0, 0.0, 0.0)
ob_camera.display_type = 'WIRE'
ob_camera.lineart.crease_threshold = 0.0
ob_cube_001.location = (7.0, 0.0, 0.0)
ob_cube_001.lock_rotations_4d = False
ob_cube_001.empty_display_type = 'ARROWS'
ob_cube_001.lineart.crease_threshold = 0.0
ob_cube_002.location = (15.0, 0.0, 0.0)
ob_cube_002.lock_rotations_4d = False
ob_cube_002.empty_display_type = 'ARROWS'
ob_cube_002.lineart.crease_threshold = 0.0
ob_cube_003.location = (19.0, 0.0, 0.0)
ob_cube_003.lock_rotations_4d = False
ob_cube_003.empty_display_type = 'ARROWS'
ob_cube_003.lineart.crease_threshold = 0.0
ob_plane.location = (7.0, 0.0, 0.0)
ob_plane_001.location = (11.0, 0.0, 0.0)
ob_plane_002.location = (15.0, 0.0, 0.0)
ob_plane_003.location = (19.0, 0.0, 0.0)
ob_plane_004.location = (23.0, 0.0, 0.0)
ob_cube_004.location = (0.0, 10.0, 0.0)
ob_cube_005.location = (0.0, -13.4, 0.0)
ob_plane_005.location = (27.0, 0.0, 0.0)
ob_plane_006.location = (31.0, 0.0, 0.0)
ob_plane_007.location = (35.0, 0.0, 0.0)
ob_plane_008.location = (39.0, 0.0, 0.0)
ob_cube_006.location = (23.0, 0.0, 0.0)
ob_cube_006.lock_rotations_4d = False
ob_cube_006.empty_display_type = 'ARROWS'
ob_cube_006.lineart.crease_threshold = 0.0
ob_cube_007.location = (27.0, 0.0, 0.0)
ob_cube_007.lock_rotations_4d = False
ob_cube_007.empty_display_type = 'ARROWS'
ob_cube_007.lineart.crease_threshold = 0.0
ob_cube_008.location = (31.0, 0.0, 0.0)
ob_cube_008.lock_rotations_4d = False
ob_cube_008.empty_display_type = 'ARROWS'
ob_cube_008.lineart.crease_threshold = 0.0
ob_cylinder.location = (27.0, 0.0, 5.96e-08)
ob_cylinder_001.location = (0.0, 20.0, 0.2001)
ob_cylinder_002.location = (0.0, 0.0, 0.0)

# ---- collection membership
col_collection.objects.link(ob_cube)
col_collection.objects.link(ob_light)
col_collection.objects.link(ob_camera)
col_collection.objects.link(ob_cube_001)
col_collection.objects.link(ob_cube_002)
col_collection.objects.link(ob_cube_003)
col_collection.objects.link(ob_plane)
col_collection.objects.link(ob_plane_001)
col_collection.objects.link(ob_plane_002)
col_collection.objects.link(ob_plane_003)
col_collection.objects.link(ob_plane_004)
col_collection.objects.link(ob_cube_004)
col_collection.objects.link(ob_cube_005)
col_collection.objects.link(ob_plane_005)
col_collection.objects.link(ob_plane_006)
col_collection.objects.link(ob_plane_007)
col_collection.objects.link(ob_plane_008)
col_collection.objects.link(ob_cube_006)
col_collection.objects.link(ob_cube_007)
col_collection.objects.link(ob_cube_008)
col_collection.objects.link(ob_cylinder)
col_collection.objects.link(ob_cylinder_001)
col_collection.objects.link(ob_cylinder_002)

# ---- scene / render settings (as saved in the file)
scene.camera = ob_camera
scene.frame_start = 1; scene.frame_end = 250; scene.frame_set(150)
scene.render.engine = 'BLENDER_EEVEE_NEXT'
scene.render.film_transparent = True
scene.render.use_freestyle = True
scene.cycles.sampling_pattern = 'TABULATED_SOBOL'
scene.cycles.use_light_tree = False
scene.view_settings.view_transform = 'Filmic'
bpy.context.view_layer.update()
